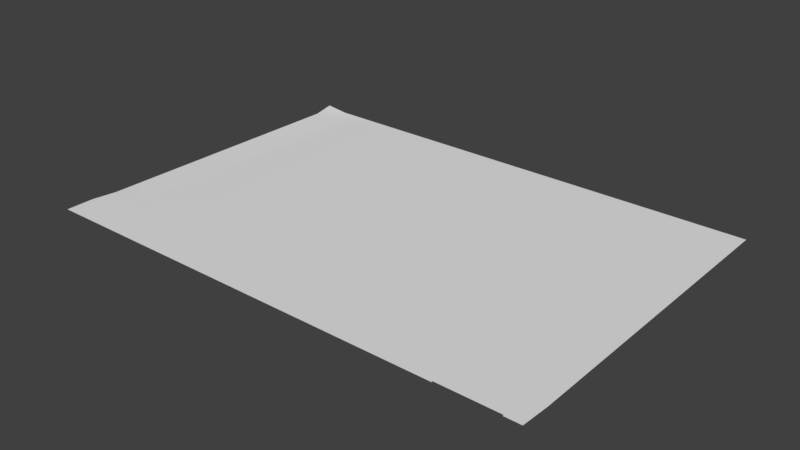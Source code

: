 # Source: gx-125.blend  (saved by Blender 2.79.0; exported with 4.5.12 LTS)
import bpy
from mathutils import Matrix  # noqa: F401  (used for matrix-valued properties, if any)

bpy.ops.wm.read_factory_settings(use_empty=True)
scene = bpy.context.scene
scene.name = 'Scene'

# ---- collections
col_collection_1 = bpy.data.collections.new('Collection 1'); scene.collection.children.link(col_collection_1)

# ---- world
world_world = bpy.data.worlds.new('World'); scene.world = world_world
world_world.color = (0.05088, 0.05088, 0.05088)
world_world.use_sun_shadow = False
world_world.sun_shadow_jitter_overblur = 0.0
world_world.cycles.sampling_method = 'MANUAL'

# ---- meshes
me_skatoysred_w_188 = bpy.data.meshes.new('skatoysred.w.188')
me_skatoysred_w_188.from_pydata([(116.6, -146.5, -0.7297), (114.3, -146.5, -0.7297), (122.1, -146.5, -0.7297), (124.8, -146.5, -0.7297), (131.9, -146.5, -0.7293), (129.6, -146.5, -0.7293), (119.3, -146.5, -0.7297), (127.3, -146.5, -0.7297), (137.7, -148.2, -0.7293), (137.6, -150.3, -0.7293), (131.0, -150.3, -0.7293), (131.9, -150.3, -0.7293), (136.4, -146.1, -0.7293), (137.7, -146.1, -0.7293), (136.4, -148.2, -0.7293), (136.4, -150.3, -0.7293), (131.9, -149.6, -0.7293), (137.7, -144.0, -0.7293), (128.6, -150.3, -0.7297), (120.2, -150.3, -0.7297), (123.1, -150.3, -0.7297), (117.4, -150.3, -0.7297), (125.9, -150.3, -0.7297), (117.5, -148.2, -0.7297), (120.4, -148.2, -0.7297), (123.4, -148.2, -0.7297), (126.2, -148.2, -0.7297), (128.7, -148.2, -0.7297), (131.2, -148.2, -0.7293), (131.9, -148.2, -0.7293), (134.2, -150.2, -0.7293), (131.9, -150.2, -0.7293), (136.4, -150.2, -0.7293), (134.2, -146.5, -0.7293), (131.9, -146.5, -0.7293), (136.4, -146.5, -0.7293), (134.2, -142.7, -0.7293), (114.5, -126.0, -0.7264), (119.7, -126.0, -0.7264), (116.9, -126.0, -0.7264), (131.9, -128.3, -0.7297), (131.9, -127.0, -0.7248), (131.9, -135.2, -0.7297), (131.9, -137.4, -0.7293), (131.9, -132.9, -0.7297), (125.3, -126.0, -0.7264), (122.6, -126.0, -0.7264), (131.9, -130.6, -0.7296), (127.3, -126.0, -0.7297), (129.3, -126.0, -0.7264), (131.9, -126.0, -0.7297), (131.9, -139.7, -0.7293), (136.4, -141.9, -0.7293), (137.7, -141.9, -0.7293), (136.4, -144.0, -0.7293), (133.6, -133.4, -0.7296), (133.6, -131.3, -0.7296), (135.8, -131.3, -0.7296), (133.6, -129.1, -0.7296), (133.6, -127.0, -0.7296), (135.8, -127.0, -0.7296), (137.7, -135.5, -0.7297), (137.7, -137.6, -0.7293), (133.6, -137.6, -0.7293), (133.6, -135.5, -0.7297), (135.8, -135.5, -0.7297), (135.8, -137.6, -0.7293), (136.4, -139.7, -0.7293), (135.8, -139.7, -0.7293), (137.7, -139.7, -0.7293), (137.7, -133.4, -0.7297), (135.8, -129.1, -0.7296), (137.7, -129.1, -0.7297), (137.7, -131.3, -0.7297), (135.8, -133.4, -0.7297), (133.6, -139.7, -0.7293), (135.8, -124.9, -0.7296), (137.7, -124.9, -0.7297), (137.7, -127.0, -0.7297), (128.7, -124.9, -0.7297), (126.2, -124.9, -0.7297), (120.4, -124.9, -0.7297), (117.5, -124.9, -0.7297), (131.9, -124.9, -0.7297), (133.6, -124.9, -0.7297), (131.9, -133.4, -0.7296), (123.4, -124.9, -0.7297), (131.2, -124.9, -0.7297), (134.2, -139.7, -0.7293), (131.9, -142.7, -0.7293), (136.4, -142.7, -0.7293), (100.6, -126.0, -1.007), (107.5, -126.0, -0.7348), (112.2, -126.0, -0.7264), (102.9, -126.0, -0.8996), (109.8, -126.0, -0.7265), (105.2, -126.0, -0.7692), (100.6, -124.5, -0.7297), (114.9, -124.9, -0.7297), (112.5, -124.9, -0.7297), (105.2, -124.9, -0.7297), (102.7, -124.9, -0.7297), (110.0, -124.9, -0.7297), (107.6, -124.9, -0.7297), (100.6, -124.9, -0.7972), (102.9, -146.5, -0.7297), (100.6, -146.5, -0.7297), (105.2, -146.5, -0.7297), (107.4, -146.5, -0.7297), (109.7, -146.5, -0.7297), (112.0, -146.5, -0.7297), (107.6, -150.3, -0.7297), (110.0, -150.3, -0.7297), (105.2, -150.3, -0.7297), (112.5, -150.3, -0.7297), (100.3, -150.3, -0.7297), (102.7, -150.3, -0.7297), (114.9, -150.3, -0.7297), (102.7, -148.2, -0.7297), (105.2, -148.2, -0.7297), (112.5, -148.2, -0.7297), (114.9, -148.2, -0.7297), (107.6, -148.2, -0.7297), (110.0, -148.2, -0.7297), (100.3, -148.2, -0.7297)], [], [(39, 0, 6), (14, 8, 13, 12), (15, 9, 8, 14), (11, 16, 10), (12, 13, 17, 54), (51, 43, 3), (19, 24, 23), (25, 24, 19), (23, 121, 117), (21, 19, 23), (20, 25, 19), (21, 23, 117), (20, 22, 26, 25), (18, 10, 28, 27), (22, 18, 27, 26), (16, 29, 28, 10), (26, 7, 3), (0, 121, 23), (2, 24, 25), (6, 23, 24), (3, 25, 26), (24, 2, 6), (27, 5, 7), (4, 28, 29), (121, 0, 1), (23, 6, 0), (7, 26, 27), (25, 3, 2), (5, 27, 28), (28, 4, 5), (34, 31, 30, 33), (33, 30, 32, 35), (89, 34, 33, 36), (36, 33, 35, 90), (110, 1, 93), (41, 50, 49), (5, 4, 51), (54, 17, 53, 52), (57, 56, 55), (60, 59, 58), (65, 64, 63), (66, 62, 61, 65), (68, 67, 66), (57, 73, 72, 71), (71, 58, 56), (74, 70, 73, 57), (65, 61, 70, 74), (74, 55, 64), (74, 57, 55), (71, 60, 58), (66, 65, 63), (57, 71, 56), (65, 74, 64), (66, 63, 75), (52, 53, 69, 67), (68, 66, 75), (60, 76, 59), (69, 62, 67), (67, 62, 66), (50, 84, 83), (63, 64, 43), (55, 56, 44), (64, 55, 42), (71, 72, 78, 60), (56, 58, 47), (60, 78, 77, 76), (44, 85, 55), (55, 85, 42), (58, 59, 40), (59, 84, 50), (59, 41, 40), (50, 41, 59), (64, 42, 43), (56, 47, 44), (58, 40, 47), (76, 84, 59), (75, 63, 51), (63, 43, 51), (80, 48, 79), (81, 46, 86), (98, 39, 82), (48, 80, 45), (49, 87, 79), (86, 45, 80), (49, 50, 87), (48, 49, 79), (45, 86, 46), (82, 38, 81), (46, 81, 38), (38, 82, 39), (39, 98, 37), (87, 50, 83), (51, 89, 36, 88), (88, 36, 90, 67), (95, 109, 110), (37, 93, 1), (48, 45, 47), (46, 2, 42), (93, 95, 110), (3, 7, 51), (6, 2, 38), (105, 107, 96), (47, 45, 44), (45, 46, 44), (7, 5, 51), (46, 38, 2), (40, 49, 47), (37, 1, 0), (41, 49, 40), (96, 108, 92), (105, 94, 106), (107, 108, 96), (38, 39, 6), (94, 91, 106), (96, 94, 105), (46, 42, 44), (49, 48, 47), (39, 37, 0), (95, 92, 109), (2, 3, 43), (101, 97, 104), (103, 95, 102), (100, 94, 96), (100, 92, 103), (102, 93, 99), (99, 37, 98), (101, 94, 100), (92, 100, 96), (93, 102, 95), (91, 94, 101), (95, 103, 92), (37, 99, 93), (91, 101, 104), (108, 109, 92), (2, 43, 42), (119, 118, 116), (121, 120, 114), (117, 121, 114), (123, 122, 111), (120, 123, 112), (118, 124, 115), (122, 119, 113), (113, 119, 116), (112, 123, 111), (114, 120, 112), (116, 118, 115), (111, 122, 113), (119, 108, 107), (1, 120, 121), (108, 119, 122), (105, 118, 119), (110, 123, 120), (109, 122, 123), (120, 1, 110), (119, 107, 105), (123, 110, 109), (122, 109, 108), (106, 124, 118), (118, 105, 106)])
me_skatoysred_w_188.polygons.foreach_set('use_smooth', [True] * 159)
_uv = me_skatoysred_w_188.uv_layers.new(name='UVMap')
_uv.uv.foreach_set('vector', [0.04058, 0.5187, 0.04058, 0.5124, 0.04058, 0.5124, 0.3336, 0.5206, 0.01958, 0.5206, 0.01958, 0.9876, 0.3323, 0.9876, 0.3037, 0.5206, 0.01958, 0.5206, 0.01958, 0.9876, 0.3336, 0.9876, 0.3143, 0.5206, 0.3264, 0.6809, 0.4866, 0.5206, 0.3323, 0.5206, 0.01958, 0.5206, 0.01958, 0.9876, 0.331, 0.9876, 0.05345, 0.5228, 0.05345, 0.5228, 0.04058, 0.5124, 0.01958, 0.5206, 0.01958, 0.9876, 0.4866, 0.9876, 0.01958, 0.9876, 0.4866, 0.9876, 0.4866, 0.5206, 0.01958, 0.9876, 0.4866, 0.9876, 0.4866, 0.5206, 0.4866, 0.5206, 0.01958, 0.5206, 0.4866, 0.9876, 0.01958, 0.5206, 0.01958, 0.9876, 0.4866, 0.5206, 0.01958, 0.5206, 0.01958, 0.9876, 0.4866, 0.5206, 0.4866, 0.5206, 0.01958, 0.5206, 0.01958, 0.9876, 0.4866, 0.9876, 0.4866, 0.5206, 0.01958, 0.5206, 0.01958, 0.9876, 0.4866, 0.9876, 0.4866, 0.5206, 0.01958, 0.5206, 0.01958, 0.9876, 0.4866, 0.9876, 0.3264, 0.6809, 0.3494, 0.9876, 0.4866, 0.9876, 0.4866, 0.5206, 0.01958, 0.5206, 0.01958, 0.8883, 0.2606, 0.8883, 0.1702, 0.8883, 0.4866, 0.5206, 0.01958, 0.5206, 0.2305, 0.8883, 0.4866, 0.5206, 0.01958, 0.5206, 0.2004, 0.8883, 0.4866, 0.5206, 0.01958, 0.5206, 0.2606, 0.8883, 0.4866, 0.5206, 0.01958, 0.5206, 0.4866, 0.5206, 0.2305, 0.8883, 0.4866, 0.8883, 0.01958, 0.5206, 0.01958, 0.8883, 0.2907, 0.8883, 0.351, 0.8883, 0.4866, 0.5206, 0.3494, 0.5206, 0.4866, 0.5206, 0.1702, 0.8883, 0.4866, 0.8883, 0.4866, 0.5206, 0.2004, 0.8883, 0.4866, 0.8883, 0.2907, 0.8883, 0.4866, 0.5206, 0.01958, 0.5206, 0.4866, 0.5206, 0.2606, 0.8883, 0.4866, 0.8883, 0.3209, 0.8883, 0.4866, 0.5206, 0.01958, 0.5206, 0.01958, 0.5206, 0.01958, 0.8883, 0.3209, 0.8883, 0.153, 0.8934, 0.153, 0.5886, 0.4689, 0.5886, 0.4689, 0.8934, 0.153, 0.8934, 0.153, 0.5886, 0.4689, 0.5886, 0.4689, 0.8934, 0.153, 0.8934, 0.153, 0.5886, 0.4689, 0.5886, 0.4689, 0.8934, 0.153, 0.8934, 0.153, 0.5886, 0.4689, 0.5886, 0.4689, 0.8934, 0.04058, 0.5124, 0.04058, 0.5124, 0.04058, 0.5187, 0.2998, 0.5228, 0.04058, 0.5187, 0.04058, 0.5187, 0.04058, 0.5124, 0.05345, 0.4605, 0.05345, 0.5228, 0.331, 0.5206, 0.01958, 0.5206, 0.01958, 0.9876, 0.3297, 0.9876, 0.01958, 0.9876, 0.4866, 0.9876, 0.4866, 0.5206, 0.01958, 0.9876, 0.4866, 0.9876, 0.4866, 0.5206, 0.01958, 0.9876, 0.4866, 0.9876, 0.4866, 0.5206, 0.4866, 0.5206, 0.01958, 0.5206, 0.01958, 0.9876, 0.4866, 0.9876, 0.4866, 0.5206, 0.3284, 0.5206, 0.4866, 0.9876, 0.4866, 0.5206, 0.01958, 0.5206, 0.01958, 0.9876, 0.4866, 0.9876, 0.01958, 0.9876, 0.4866, 0.9876, 0.4866, 0.5206, 0.4866, 0.5206, 0.01958, 0.5206, 0.01958, 0.9876, 0.4866, 0.9876, 0.4866, 0.5206, 0.01958, 0.5206, 0.01958, 0.9876, 0.4866, 0.9876, 0.01958, 0.9876, 0.4866, 0.9876, 0.4866, 0.5206, 0.01958, 0.5206, 0.01958, 0.9876, 0.4866, 0.5206, 0.01958, 0.5206, 0.01958, 0.9876, 0.4866, 0.5206, 0.01958, 0.5206, 0.01958, 0.9876, 0.4866, 0.5206, 0.01958, 0.5206, 0.01958, 0.9876, 0.4866, 0.5206, 0.01958, 0.5206, 0.01958, 0.9876, 0.4866, 0.5206, 0.01958, 0.9876, 0.4866, 0.9876, 0.4866, 0.5206, 0.3297, 0.5206, 0.01958, 0.5206, 0.01958, 0.9876, 0.3284, 0.9876, 0.01958, 0.5206, 0.01958, 0.9876, 0.4866, 0.5206, 0.01958, 0.5206, 0.01958, 0.9876, 0.4866, 0.5206, 0.01958, 0.5206, 0.01958, 0.9876, 0.3284, 0.5206, 0.3284, 0.5206, 0.01958, 0.9876, 0.4866, 0.9876, 0.351, 0.7368, 0.01958, 0.9876, 0.3484, 0.9876, 0.01958, 0.5206, 0.01958, 0.9876, 0.351, 0.5615, 0.01958, 0.5206, 0.01958, 0.9876, 0.351, 0.6316, 0.01958, 0.5206, 0.01958, 0.9876, 0.351, 0.5965, 0.4866, 0.5206, 0.01958, 0.5206, 0.01958, 0.9876, 0.4866, 0.9876, 0.01958, 0.5206, 0.01958, 0.9876, 0.351, 0.6667, 0.4866, 0.5206, 0.01958, 0.5206, 0.01958, 0.9876, 0.4866, 0.9876, 0.351, 0.6316, 0.351, 0.5206, 0.01958, 0.5206, 0.01958, 0.9876, 0.351, 0.9876, 0.351, 0.5965, 0.01958, 0.5206, 0.01958, 0.9876, 0.351, 0.7017, 0.01958, 0.5206, 0.01958, 0.9876, 0.351, 0.7368, 0.01958, 0.9876, 0.351, 0.9876, 0.351, 0.7017, 0.351, 0.7368, 0.351, 0.5206, 0.01958, 0.5206, 0.01958, 0.9876, 0.351, 0.9876, 0.351, 0.5615, 0.01958, 0.9876, 0.351, 0.9876, 0.351, 0.6316, 0.01958, 0.9876, 0.351, 0.9876, 0.351, 0.6667, 0.01958, 0.9876, 0.4866, 0.9876, 0.4866, 0.5206, 0.01958, 0.5206, 0.01958, 0.9876, 0.351, 0.5264, 0.01958, 0.9876, 0.351, 0.9876, 0.351, 0.5264, 0.4866, 0.9876, 0.2907, 0.7368, 0.01958, 0.9876, 0.4866, 0.9876, 0.2305, 0.7368, 0.01958, 0.9876, 0.4866, 0.9876, 0.1702, 0.7368, 0.01958, 0.9876, 0.2907, 0.7368, 0.4866, 0.9876, 0.4866, 0.7368, 0.3209, 0.7368, 0.01958, 0.9876, 0.4866, 0.9876, 0.4866, 0.9876, 0.2606, 0.7368, 0.01958, 0.9876, 0.3209, 0.7368, 0.01958, 0.7368, 0.01958, 0.9876, 0.2907, 0.7368, 0.01958, 0.7368, 0.01958, 0.9876, 0.2606, 0.7368, 0.4866, 0.9876, 0.4866, 0.7368, 0.4866, 0.9876, 0.2004, 0.7368, 0.01958, 0.9876, 0.2305, 0.7368, 0.4866, 0.9876, 0.4866, 0.7368, 0.2004, 0.7368, 0.4866, 0.9876, 0.4866, 0.7368, 0.1702, 0.7368, 0.4866, 0.9876, 0.4866, 0.7368, 0.4866, 0.9876, 0.351, 0.7368, 0.3484, 0.9876, 0.09896, 0.8193, 0.09896, 0.598, 0.4148, 0.598, 0.4148, 0.8191, 0.09896, 0.8191, 0.09896, 0.598, 0.4148, 0.598, 0.4148, 0.8189, 0.04058, 0.5187, 0.04058, 0.5124, 0.04058, 0.5124, 0.04058, 0.5187, 0.04058, 0.5187, 0.04058, 0.5124, 0.04058, 0.5187, 0.04058, 0.5187, 0.05345, 0.5228, 0.04058, 0.5187, 0.04058, 0.5124, 0.05345, 0.5228, 0.04058, 0.5187, 0.04058, 0.5187, 0.04058, 0.5124, 0.04058, 0.5124, 0.04058, 0.5124, 0.05345, 0.5228, 0.04058, 0.5124, 0.04058, 0.5124, 0.04058, 0.5187, 0.04058, 0.5124, 0.04058, 0.5124, 0.04058, 0.5187, 0.05345, 0.5228, 0.04058, 0.5187, 0.05345, 0.5228, 0.04058, 0.5187, 0.04058, 0.5187, 0.05345, 0.5228, 0.04058, 0.5124, 0.04058, 0.5124, 0.05345, 0.5228, 0.04058, 0.5187, 0.04058, 0.5187, 0.04058, 0.5124, 0.05345, 0.5228, 0.04058, 0.5187, 0.05345, 0.5228, 0.04058, 0.5187, 0.04058, 0.5124, 0.04058, 0.5124, 0.2998, 0.5228, 0.04058, 0.5187, 0.05345, 0.5228, 0.04058, 0.5187, 0.04058, 0.5124, 0.04058, 0.5187, 0.04058, 0.5124, 0.04058, 0.5187, 0.04058, 0.5124, 0.04058, 0.5124, 0.04058, 0.5124, 0.04058, 0.5187, 0.04058, 0.5187, 0.04058, 0.5187, 0.04058, 0.5124, 0.04058, 0.5187, 0.4901, 0.5187, 0.04058, 0.5124, 0.04058, 0.5187, 0.04058, 0.5187, 0.04058, 0.5124, 0.04058, 0.5187, 0.05345, 0.5228, 0.05345, 0.5228, 0.04058, 0.5187, 0.04058, 0.5187, 0.05345, 0.5228, 0.04058, 0.5187, 0.04058, 0.5187, 0.04058, 0.5124, 0.04058, 0.5187, 0.04058, 0.5187, 0.04058, 0.5124, 0.04058, 0.5124, 0.04058, 0.5124, 0.05345, 0.5228, 0.01958, 0.9876, 0.4774, 0.9876, 0.465, 0.9265, 0.4866, 0.9876, 0.07986, 0.7368, 0.01958, 0.9876, 0.01958, 0.9876, 0.4565, 0.7368, 0.01958, 0.7368, 0.4866, 0.9876, 0.04973, 0.7368, 0.01958, 0.9876, 0.4866, 0.9876, 0.11, 0.7368, 0.01958, 0.9876, 0.4866, 0.9876, 0.1401, 0.7368, 0.01958, 0.9876, 0.4866, 0.9876, 0.4565, 0.7368, 0.01958, 0.9876, 0.04973, 0.7368, 0.4866, 0.9876, 0.4866, 0.7368, 0.11, 0.7368, 0.4866, 0.9876, 0.4866, 0.7368, 0.4264, 0.7368, 0.01958, 0.7368, 0.01958, 0.9876, 0.07986, 0.7368, 0.4866, 0.9876, 0.4866, 0.7368, 0.1401, 0.7368, 0.4866, 0.9876, 0.4866, 0.7368, 0.4264, 0.7368, 0.01958, 0.9876, 0.465, 0.9265, 0.04058, 0.5124, 0.04058, 0.5124, 0.04058, 0.5187, 0.04058, 0.5124, 0.05345, 0.5228, 0.05345, 0.5228, 0.01958, 0.9876, 0.4866, 0.9876, 0.4866, 0.5206, 0.01958, 0.9876, 0.4866, 0.9876, 0.4866, 0.5206, 0.01958, 0.5206, 0.01958, 0.9876, 0.4866, 0.5206, 0.01958, 0.9876, 0.4866, 0.9876, 0.4866, 0.5206, 0.01958, 0.9876, 0.4866, 0.9876, 0.4866, 0.5206, 0.01958, 0.9876, 0.4866, 0.9876, 0.4866, 0.5206, 0.01958, 0.9876, 0.4866, 0.9876, 0.4866, 0.5206, 0.01958, 0.5206, 0.01958, 0.9876, 0.4866, 0.5206, 0.01958, 0.5206, 0.01958, 0.9876, 0.4866, 0.5206, 0.01958, 0.5206, 0.01958, 0.9876, 0.4866, 0.5206, 0.01958, 0.5206, 0.01958, 0.9876, 0.4866, 0.5206, 0.01958, 0.5206, 0.01958, 0.9876, 0.4866, 0.5206, 0.4866, 0.5206, 0.04973, 0.8883, 0.4866, 0.8883, 0.1401, 0.8883, 0.4866, 0.5206, 0.01958, 0.5206, 0.04973, 0.8883, 0.4866, 0.5206, 0.01958, 0.5206, 0.4565, 0.8883, 0.4866, 0.5206, 0.01958, 0.5206, 0.11, 0.8883, 0.4866, 0.5206, 0.01958, 0.5206, 0.07986, 0.8883, 0.4866, 0.5206, 0.01958, 0.5206, 0.4866, 0.5206, 0.1401, 0.8883, 0.4866, 0.8883, 0.01958, 0.5206, 0.01961, 0.8883, 0.4565, 0.8883, 0.4866, 0.5206, 0.11, 0.8883, 0.4866, 0.8883, 0.4866, 0.5206, 0.07986, 0.8883, 0.4866, 0.8883, 0.4264, 0.8883, 0.4866, 0.5206, 0.01958, 0.5206, 0.01958, 0.5206, 0.01958, 0.8883, 0.4264, 0.8883])
_ca = me_skatoysred_w_188.color_attributes.new('Col', 'BYTE_COLOR', 'CORNER')
_ca.data.foreach_set('color', [0.314, 0.314, 0.314, 1.0, 0.2705, 0.2705, 0.2705, 1.0, 0.3372, 0.3372, 0.3372, 1.0, 0.2423, 0.2423, 0.2423, 1.0, 0.3231, 0.7454, 0.3325, 1.0, 0.2016, 0.4621, 0.1981, 1.0, 0.3515, 0.7991, 0.3613, 1.0, 0.2423, 0.2423, 0.2423, 1.0, 0.1413, 0.3419, 0.1384, 1.0, 0.3231, 0.7454, 0.3325, 1.0, 0.2423, 0.2423, 0.2423, 1.0, 0.2423, 0.2423, 0.2423, 1.0, 0.2423, 0.2423, 0.2423, 1.0, 0.2789, 0.3813, 0.2789, 1.0, 0.3515, 0.7991, 0.3613, 1.0, 0.2016, 0.4621, 0.1981, 1.0, 0.2462, 0.5711, 0.2502, 1.0, 0.3515, 0.7991, 0.3613, 1.0, 0.314, 0.314, 0.314, 1.0, 0.3419, 0.3419, 0.3419, 1.0, 0.2705, 0.2705, 0.2705, 1.0, 0.3515, 0.7991, 0.3613, 1.0, 0.3515, 0.7991, 0.3613, 1.0, 0.3515, 0.7991, 0.3613, 1.0, 0.3515, 0.7991, 0.3613, 1.0, 0.3515, 0.7991, 0.3613, 1.0, 0.3515, 0.7991, 0.3613, 1.0, 0.3515, 0.7991, 0.3613, 1.0, 0.3515, 0.7991, 0.3613, 1.0, 0.3515, 0.7991, 0.3613, 1.0, 0.3515, 0.7991, 0.3613, 1.0, 0.3515, 0.7991, 0.3613, 1.0, 0.3515, 0.7991, 0.3613, 1.0, 0.3515, 0.7991, 0.3613, 1.0, 0.3515, 0.7991, 0.3613, 1.0, 0.3515, 0.7991, 0.3613, 1.0, 0.3515, 0.7991, 0.3613, 1.0, 0.3515, 0.7991, 0.3613, 1.0, 0.3515, 0.7991, 0.3613, 1.0, 0.3515, 0.7991, 0.3613, 1.0, 0.3515, 0.7991, 0.3613, 1.0, 0.3515, 0.7991, 0.3613, 1.0, 0.3515, 0.7991, 0.3613, 1.0, 0.3515, 0.7991, 0.3613, 1.0, 0.2789, 0.3813, 0.2789, 1.0, 0.3515, 0.7991, 0.3613, 1.0, 0.3515, 0.7991, 0.3613, 1.0, 0.3515, 0.7991, 0.3613, 1.0, 0.3515, 0.7991, 0.3613, 1.0, 0.3515, 0.7991, 0.3613, 1.0, 0.3515, 0.7991, 0.3613, 1.0, 0.2423, 0.2423, 0.2423, 1.0, 0.3515, 0.7913, 0.3613, 1.0, 0.3515, 0.7991, 0.3613, 1.0, 0.2789, 0.3813, 0.2789, 1.0, 0.4452, 0.9473, 0.4564, 1.0, 0.2195, 0.4397, 0.3372, 1.0, 0.227, 0.4452, 0.3419, 1.0, 0.3515, 0.5647, 0.4564, 1.0, 0.4452, 0.9473, 0.4564, 1.0, 0.4452, 0.9473, 0.4564, 1.0, 0.2346, 0.4452, 0.3467, 1.0, 0.4452, 0.9473, 0.4564, 1.0, 0.4452, 0.9473, 0.4564, 1.0, 0.3185, 0.521, 0.4233, 1.0, 0.4452, 0.9473, 0.4564, 1.0, 0.4452, 0.9473, 0.4564, 1.0, 0.227, 0.4452, 0.3419, 1.0, 0.4452, 0.9473, 0.4564, 1.0, 0.4452, 0.9473, 0.4564, 1.0, 0.4452, 0.9473, 0.4564, 1.0, 0.2346, 0.4452, 0.3467, 1.0, 0.3185, 0.521, 0.4233, 1.0, 0.4452, 0.9301, 0.4564, 1.0, 0.2961, 0.4969, 0.4072, 1.0, 0.2195, 0.4397, 0.3372, 1.0, 0.9473, 0.9473, 0.9473, 1.0, 0.4452, 0.9473, 0.4564, 1.0, 0.4452, 0.9473, 0.4564, 1.0, 0.4452, 0.9473, 0.4564, 1.0, 0.3515, 0.5647, 0.4564, 1.0, 0.6584, 0.7605, 0.7157, 1.0, 0.4452, 0.9473, 0.4564, 1.0, 0.3185, 0.521, 0.4233, 1.0, 0.3515, 0.5647, 0.4564, 1.0, 0.2195, 0.4397, 0.3372, 1.0, 0.4452, 0.9473, 0.4564, 1.0, 0.4452, 0.9301, 0.4564, 1.0, 0.4452, 0.9473, 0.4564, 1.0, 0.227, 0.4452, 0.3419, 1.0, 0.2346, 0.4452, 0.3467, 1.0, 0.2961, 0.4969, 0.4072, 1.0, 0.4452, 0.9301, 0.4564, 1.0, 0.4452, 0.9473, 0.4564, 1.0, 0.4452, 0.9473, 0.4564, 1.0, 0.9473, 0.9473, 0.9473, 1.0, 0.2961, 0.4969, 0.4072, 1.0, 0.15, 0.2462, 0.2016, 1.0, 0.2195, 0.2195, 0.2195, 1.0, 0.2747, 0.2747, 0.2747, 1.0, 0.07819, 0.07819, 0.07819, 1.0, 0.07819, 0.07819, 0.07819, 1.0, 0.2747, 0.2747, 0.2747, 1.0, 0.07819, 0.07819, 0.07819, 1.0, 0.117, 0.117, 0.117, 1.0, 0.1946, 0.2086, 0.1946, 1.0, 0.15, 0.2462, 0.2016, 1.0, 0.07819, 0.07819, 0.07819, 1.0, 0.5711, 0.5711, 0.5711, 1.0, 0.5711, 0.5711, 0.5711, 1.0, 0.07819, 0.07819, 0.07819, 1.0, 0.117, 0.117, 0.117, 1.0, 0.2346, 0.2346, 0.2346, 1.0, 0.305, 0.305, 0.305, 1.0, 0.3467, 0.3467, 0.3467, 1.0, 0.3325, 0.3325, 0.3325, 1.0, 0.2831, 0.2831, 0.2831, 1.0, 0.3467, 0.3467, 0.3467, 1.0, 0.3185, 0.3185, 0.3185, 1.0, 0.3372, 0.3372, 0.3372, 1.0, 0.3613, 0.3613, 0.3613, 1.0, 0.314, 0.314, 0.314, 1.0, 0.3515, 0.7991, 0.3613, 1.0, 0.2462, 0.5711, 0.2502, 1.0, 0.1301, 0.3763, 0.1714, 1.0, 0.3467, 0.7913, 0.3613, 1.0, 0.3515, 0.7991, 0.3613, 1.0, 0.3515, 0.7991, 0.3613, 1.0, 0.7991, 0.7991, 0.7991, 1.0, 0.3515, 0.7991, 0.3613, 1.0, 0.3515, 0.7991, 0.3613, 1.0, 0.3515, 0.7991, 0.3613, 1.0, 0.3419, 0.7835, 0.3564, 1.0, 0.7379, 0.7991, 0.7379, 1.0, 0.3916, 0.7991, 0.402, 1.0, 0.3515, 0.7991, 0.3613, 1.0, 0.2582, 0.6308, 0.2831, 1.0, 0.1119, 0.3372, 0.1529, 1.0, 0.3419, 0.7835, 0.3564, 1.0, 0.3515, 0.7991, 0.3613, 1.0, 0.3515, 0.7913, 0.3613, 1.0, 0.3515, 0.7991, 0.3613, 1.0, 0.3515, 0.7991, 0.3613, 1.0, 0.2016, 0.521, 0.2346, 1.0, 0.3515, 0.7991, 0.3613, 1.0, 0.3515, 0.7991, 0.3613, 1.0, 0.3515, 0.7991, 0.3613, 1.0, 0.3515, 0.7991, 0.3613, 1.0, 0.3515, 0.7991, 0.3613, 1.0, 0.2384, 0.6038, 0.2747, 1.0, 0.1119, 0.3372, 0.1529, 1.0, 0.2016, 0.521, 0.2346, 1.0, 0.3515, 0.7991, 0.3613, 1.0, 0.3419, 0.7835, 0.3564, 1.0, 0.1119, 0.3372, 0.1529, 1.0, 0.1119, 0.3372, 0.1529, 1.0, 0.2384, 0.6038, 0.2747, 1.0, 0.2384, 0.6038, 0.2747, 1.0, 0.7991, 0.7991, 0.7991, 1.0, 0.7379, 0.7991, 0.7379, 1.0, 0.2384, 0.6038, 0.2747, 1.0, 0.3515, 0.7991, 0.3613, 1.0, 0.7991, 0.7991, 0.7991, 1.0, 0.3515, 0.7991, 0.3613, 1.0, 0.3515, 0.7991, 0.3613, 1.0, 0.3515, 0.7991, 0.3613, 1.0, 0.3515, 0.7991, 0.3613, 1.0, 0.3419, 0.7835, 0.3564, 1.0, 0.3916, 0.7991, 0.402, 1.0, 0.3515, 0.7991, 0.3613, 1.0, 0.3515, 0.7991, 0.3613, 1.0, 0.3515, 0.7991, 0.3613, 1.0, 0.3419, 0.7835, 0.3564, 1.0, 0.2384, 0.6038, 0.2747, 1.0, 0.7379, 0.7991, 0.7379, 1.0, 0.3515, 0.7991, 0.3613, 1.0, 0.3916, 0.7991, 0.402, 1.0, 0.5583, 0.7991, 0.5647, 1.0, 0.3467, 0.7913, 0.3613, 1.0, 0.1301, 0.3763, 0.1714, 1.0, 0.162, 0.4452, 0.2016, 1.0, 0.3515, 0.7913, 0.3613, 1.0, 0.3515, 0.7991, 0.3613, 1.0, 0.3515, 0.7991, 0.3613, 1.0, 0.5583, 0.7991, 0.5647, 1.0, 0.3515, 0.7991, 0.3613, 1.0, 0.3515, 0.7991, 0.3613, 1.0, 0.3515, 0.7991, 0.3613, 1.0, 0.162, 0.4452, 0.2016, 1.0, 0.2582, 0.6308, 0.2831, 1.0, 0.3515, 0.7913, 0.3613, 1.0, 0.3515, 0.7913, 0.3613, 1.0, 0.2582, 0.6308, 0.2831, 1.0, 0.3515, 0.7991, 0.3613, 1.0, 0.1878, 0.3712, 0.2831, 1.0, 0.3515, 0.7991, 0.3613, 1.0, 0.3515, 0.7991, 0.3613, 1.0, 0.3916, 0.7991, 0.402, 1.0, 0.7379, 0.7991, 0.7379, 1.0, 0.2159, 0.3916, 0.3095, 1.0, 0.7991, 0.7991, 0.7991, 1.0, 0.3515, 0.7991, 0.3613, 1.0, 0.2705, 0.4397, 0.3663, 1.0, 0.7379, 0.7991, 0.7379, 1.0, 0.7991, 0.7991, 0.7991, 1.0, 0.1683, 0.3515, 0.2623, 1.0, 0.3515, 0.7991, 0.3613, 1.0, 0.3515, 0.7991, 0.3613, 1.0, 0.3515, 0.7991, 0.3613, 1.0, 0.3515, 0.7991, 0.3613, 1.0, 0.3515, 0.7991, 0.3613, 1.0, 0.3515, 0.7991, 0.3613, 1.0, 0.2542, 0.4233, 0.3467, 1.0, 0.3515, 0.7991, 0.3613, 1.0, 0.3515, 0.7991, 0.3613, 1.0, 0.3515, 0.7991, 0.3613, 1.0, 0.3515, 0.7991, 0.3613, 1.0, 0.2705, 0.4397, 0.3663, 1.0, 0.2664, 0.4452, 0.3613, 1.0, 0.7991, 0.7991, 0.7991, 1.0, 0.7991, 0.7991, 0.7991, 1.0, 0.2664, 0.4452, 0.3613, 1.0, 0.1683, 0.3515, 0.2623, 1.0, 0.3515, 0.7991, 0.3613, 1.0, 0.3515, 0.7991, 0.3613, 1.0, 0.159, 0.3419, 0.2582, 1.0, 0.3515, 0.7991, 0.3613, 1.0, 0.3515, 0.7991, 0.3613, 1.0, 0.1878, 0.3712, 0.2831, 1.0, 0.3515, 0.7991, 0.3613, 1.0, 0.159, 0.3419, 0.2582, 1.0, 0.159, 0.3419, 0.2582, 1.0, 0.1878, 0.3712, 0.2831, 1.0, 0.159, 0.3419, 0.2582, 1.0, 0.3515, 0.7991, 0.3613, 1.0, 0.7379, 0.7991, 0.7379, 1.0, 0.1683, 0.3515, 0.2623, 1.0, 0.2159, 0.3916, 0.3095, 1.0, 0.3515, 0.7991, 0.3613, 1.0, 0.2542, 0.4233, 0.3467, 1.0, 0.2705, 0.4397, 0.3663, 1.0, 0.3515, 0.7991, 0.3613, 1.0, 0.159, 0.3419, 0.2582, 1.0, 0.2542, 0.4233, 0.3467, 1.0, 0.3515, 0.7991, 0.3613, 1.0, 0.3515, 0.7991, 0.3613, 1.0, 0.3515, 0.7991, 0.3613, 1.0, 0.5583, 0.7991, 0.5647, 1.0, 0.3916, 0.7991, 0.402, 1.0, 0.2232, 0.402, 0.3185, 1.0, 0.3916, 0.7991, 0.402, 1.0, 0.2159, 0.3916, 0.3095, 1.0, 0.2232, 0.402, 0.3185, 1.0, 0.4452, 0.9473, 0.4564, 1.0, 0.2232, 0.4397, 0.3419, 1.0, 0.4452, 0.9473, 0.4564, 1.0, 0.4452, 0.9473, 0.4564, 1.0, 0.2195, 0.4342, 0.3325, 1.0, 0.4452, 0.9473, 0.4564, 1.0, 0.3763, 0.7454, 0.4397, 1.0, 0.2195, 0.4342, 0.3372, 1.0, 0.4452, 0.9301, 0.4564, 1.0, 0.2232, 0.4397, 0.3419, 1.0, 0.4452, 0.9473, 0.4564, 1.0, 0.2346, 0.4452, 0.3419, 1.0, 0.2423, 0.4508, 0.3564, 1.0, 0.4452, 0.9473, 0.4564, 1.0, 0.4452, 0.9473, 0.4564, 1.0, 0.4452, 0.9473, 0.4564, 1.0, 0.2346, 0.4452, 0.3419, 1.0, 0.4452, 0.9473, 0.4564, 1.0, 0.2423, 0.4508, 0.3564, 1.0, 0.3005, 0.5149, 0.4072, 1.0, 0.4452, 0.9473, 0.4564, 1.0, 0.2232, 0.4397, 0.3419, 1.0, 0.2423, 0.4508, 0.3564, 1.0, 0.4452, 0.9473, 0.4564, 1.0, 0.2346, 0.4452, 0.3419, 1.0, 0.4452, 0.9473, 0.4564, 1.0, 0.2195, 0.4342, 0.3325, 1.0, 0.4452, 0.9301, 0.4564, 1.0, 0.2195, 0.4342, 0.3325, 1.0, 0.4452, 0.9473, 0.4564, 1.0, 0.2195, 0.4342, 0.3325, 1.0, 0.4452, 0.9473, 0.4564, 1.0, 0.2195, 0.4342, 0.3325, 1.0, 0.2195, 0.4342, 0.3325, 1.0, 0.4452, 0.9301, 0.4564, 1.0, 0.2195, 0.4342, 0.3372, 1.0, 0.2195, 0.4342, 0.3372, 1.0, 0.3763, 0.7454, 0.4397, 1.0, 0.2159, 0.4342, 0.3325, 1.0, 0.4452, 0.9473, 0.4564, 1.0, 0.3005, 0.5149, 0.4072, 1.0, 0.4452, 0.9473, 0.4564, 1.0, 0.1221, 0.2542, 0.1912, 1.0, 0.1946, 0.2086, 0.1946, 1.0, 0.5711, 0.5711, 0.5711, 1.0, 0.5711, 0.5711, 0.5711, 1.0, 0.5711, 0.5711, 0.5711, 1.0, 0.5711, 0.5711, 0.5711, 1.0, 0.2346, 0.2346, 0.2346, 1.0, 0.2346, 0.2346, 0.2346, 1.0, 0.314, 0.314, 0.314, 1.0, 0.3663, 0.3663, 0.3663, 1.0, 0.305, 0.305, 0.305, 1.0, 0.3005, 0.3005, 0.3005, 1.0, 0.3325, 0.3325, 0.3325, 1.0, 0.3467, 0.3467, 0.3467, 1.0, 0.3005, 0.3005, 0.3005, 1.0, 0.2961, 0.2961, 0.2961, 1.0, 0.3564, 0.3564, 0.3564, 1.0, 0.3613, 0.3613, 0.3613, 1.0, 0.3564, 0.3564, 0.3564, 1.0, 0.2831, 0.2831, 0.2831, 1.0, 0.3325, 0.3325, 0.3325, 1.0, 0.314, 0.314, 0.314, 1.0, 0.305, 0.305, 0.305, 1.0, 0.2705, 0.2705, 0.2705, 1.0, 0.2831, 0.2831, 0.2831, 1.0, 0.314, 0.314, 0.314, 1.0, 0.3372, 0.3372, 0.3372, 1.0, 0.3564, 0.3564, 0.3564, 1.0, 0.3005, 0.3005, 0.3005, 1.0, 0.3467, 0.3467, 0.3467, 1.0, 0.2831, 0.2831, 0.2831, 1.0, 0.2961, 0.2961, 0.2961, 1.0, 0.3564, 0.3564, 0.3564, 1.0, 0.2961, 0.2961, 0.2961, 1.0, 0.3185, 0.3185, 0.3185, 1.0, 0.2961, 0.2961, 0.2961, 1.0, 0.3613, 0.3613, 0.3613, 1.0, 0.3185, 0.3185, 0.3185, 1.0, 0.2831, 0.2831, 0.2831, 1.0, 0.3372, 0.3372, 0.3372, 1.0, 0.314, 0.314, 0.314, 1.0, 0.3613, 0.3613, 0.3613, 1.0, 0.3005, 0.3005, 0.3005, 1.0, 0.3564, 0.3564, 0.3564, 1.0, 0.3095, 0.3095, 0.3095, 1.0, 0.3185, 0.3185, 0.3185, 1.0, 0.3564, 0.3564, 0.3564, 1.0, 0.3005, 0.3005, 0.3005, 1.0, 0.3467, 0.3467, 0.3467, 1.0, 0.2705, 0.2705, 0.2705, 1.0, 0.2831, 0.2831, 0.2831, 1.0, 0.3185, 0.3185, 0.3185, 1.0, 0.3095, 0.3095, 0.3095, 1.0, 0.2961, 0.2961, 0.2961, 1.0, 0.2918, 0.2918, 0.2918, 1.0, 0.2918, 0.2918, 0.2918, 1.0, 0.3467, 0.3467, 0.3467, 1.0, 0.3325, 0.3325, 0.3325, 1.0, 0.3515, 0.3515, 0.3515, 1.0, 0.2831, 0.2831, 0.2831, 1.0, 0.2918, 0.2918, 0.2918, 1.0, 0.2961, 0.2961, 0.2961, 1.0, 0.3005, 0.3005, 0.3005, 1.0, 0.314, 0.314, 0.314, 1.0, 0.3372, 0.3372, 0.3372, 1.0, 0.3325, 0.3325, 0.3325, 1.0, 0.3005, 0.3005, 0.3005, 1.0, 0.3515, 0.3515, 0.3515, 1.0, 0.2961, 0.2961, 0.2961, 1.0, 0.3325, 0.3325, 0.3325, 1.0, 0.3467, 0.3467, 0.3467, 1.0, 0.3613, 0.3613, 0.3613, 1.0, 0.2831, 0.2831, 0.2831, 1.0, 0.3185, 0.3185, 0.3185, 1.0, 0.3185, 0.3185, 0.3185, 1.0, 0.3005, 0.3005, 0.3005, 1.0, 0.3564, 0.3564, 0.3564, 1.0, 0.314, 0.314, 0.314, 1.0, 0.3005, 0.3005, 0.3005, 1.0, 0.2705, 0.2705, 0.2705, 1.0, 0.314, 0.314, 0.314, 1.0, 0.2918, 0.2918, 0.2918, 1.0, 0.3663, 0.3663, 0.3663, 1.0, 0.3564, 0.3564, 0.3564, 1.0, 0.2705, 0.2705, 0.2705, 1.0, 0.3419, 0.3419, 0.3419, 1.0, 0.3515, 0.7991, 0.3613, 1.0, 0.3813, 0.7991, 0.402, 1.0, 0.4342, 0.7991, 0.4452, 1.0, 0.4452, 0.9473, 0.4564, 1.0, 0.2582, 0.4735, 0.3763, 1.0, 0.3968, 0.8388, 0.4397, 1.0, 0.4452, 0.9473, 0.4564, 1.0, 0.2502, 0.4678, 0.3712, 1.0, 0.2159, 0.4342, 0.3325, 1.0, 0.4452, 0.9473, 0.4564, 1.0, 0.2346, 0.4452, 0.3515, 1.0, 0.4452, 0.9473, 0.4564, 1.0, 0.3968, 0.8388, 0.4397, 1.0, 0.2664, 0.4793, 0.3813, 1.0, 0.3763, 0.7913, 0.4233, 1.0, 0.3763, 0.7913, 0.4233, 1.0, 0.2159, 0.4342, 0.3325, 1.0, 0.3763, 0.7454, 0.4397, 1.0, 0.4452, 0.9473, 0.4564, 1.0, 0.2502, 0.4678, 0.3712, 1.0, 0.4452, 0.9473, 0.4564, 1.0, 0.2346, 0.4452, 0.3515, 1.0, 0.4452, 0.9473, 0.4564, 1.0, 0.2159, 0.4342, 0.3325, 1.0, 0.2664, 0.4793, 0.3813, 1.0, 0.3968, 0.8388, 0.4397, 1.0, 0.2582, 0.4735, 0.3763, 1.0, 0.2384, 0.4508, 0.3564, 1.0, 0.2502, 0.4678, 0.3712, 1.0, 0.4452, 0.9473, 0.4564, 1.0, 0.2582, 0.4735, 0.3763, 1.0, 0.4452, 0.9473, 0.4564, 1.0, 0.2346, 0.4452, 0.3515, 1.0, 0.2159, 0.4342, 0.3325, 1.0, 0.3763, 0.7913, 0.4233, 1.0, 0.2664, 0.4793, 0.3813, 1.0, 0.2384, 0.4508, 0.3564, 1.0, 0.4452, 0.9473, 0.4564, 1.0, 0.5395, 0.9473, 0.552, 1.0, 0.2918, 0.2918, 0.2918, 1.0, 0.3663, 0.3663, 0.3663, 1.0, 0.2918, 0.2918, 0.2918, 1.0, 0.3564, 0.3564, 0.3564, 1.0, 0.3419, 0.3419, 0.3419, 1.0, 0.2831, 0.2831, 0.2831, 1.0, 0.3515, 0.7991, 0.3613, 1.0, 0.3515, 0.7991, 0.3613, 1.0, 0.1878, 0.4452, 0.2122, 1.0, 0.3515, 0.7991, 0.3613, 1.0, 0.3515, 0.7991, 0.3613, 1.0, 0.3515, 0.7991, 0.3613, 1.0, 0.3515, 0.7991, 0.3613, 1.0, 0.3515, 0.7991, 0.3613, 1.0, 0.3515, 0.7991, 0.3613, 1.0, 0.3515, 0.7991, 0.3613, 1.0, 0.3515, 0.7991, 0.3613, 1.0, 0.3515, 0.7991, 0.3613, 1.0, 0.3515, 0.7991, 0.3613, 1.0, 0.3515, 0.7991, 0.3613, 1.0, 0.3515, 0.7991, 0.3613, 1.0, 0.3515, 0.7991, 0.3613, 1.0, 0.3419, 0.7835, 0.3515, 1.0, 0.1845, 0.4452, 0.2086, 1.0, 0.3515, 0.7991, 0.3613, 1.0, 0.3515, 0.7991, 0.3613, 1.0, 0.3185, 0.7379, 0.3372, 1.0, 0.3185, 0.7379, 0.3372, 1.0, 0.3515, 0.7991, 0.3613, 1.0, 0.1878, 0.4452, 0.2122, 1.0, 0.3515, 0.7991, 0.3613, 1.0, 0.3515, 0.7991, 0.3613, 1.0, 0.3515, 0.7991, 0.3613, 1.0, 0.3515, 0.7991, 0.3613, 1.0, 0.3515, 0.7991, 0.3613, 1.0, 0.3515, 0.7991, 0.3613, 1.0, 0.1878, 0.4452, 0.2122, 1.0, 0.3515, 0.7991, 0.3613, 1.0, 0.1845, 0.4452, 0.2086, 1.0, 0.3515, 0.7991, 0.3613, 1.0, 0.3515, 0.7991, 0.3613, 1.0, 0.3185, 0.7379, 0.3372, 1.0, 0.4452, 0.9473, 0.4564, 1.0, 0.2462, 0.4621, 0.3712, 1.0, 0.3968, 0.5776, 0.4969, 1.0, 0.6584, 0.7605, 0.7157, 1.0, 0.4452, 0.9473, 0.4564, 1.0, 0.4452, 0.9473, 0.4564, 1.0, 0.2462, 0.4621, 0.3712, 1.0, 0.4452, 0.9473, 0.4564, 1.0, 0.4452, 0.9473, 0.4564, 1.0, 0.2705, 0.4793, 0.3864, 1.0, 0.4452, 0.9473, 0.4564, 1.0, 0.4452, 0.9473, 0.4564, 1.0, 0.2747, 0.4851, 0.3968, 1.0, 0.4452, 0.9473, 0.4564, 1.0, 0.4452, 0.9473, 0.4564, 1.0, 0.2502, 0.4621, 0.3564, 1.0, 0.4452, 0.9473, 0.4564, 1.0, 0.4452, 0.9473, 0.4564, 1.0, 0.4452, 0.9473, 0.4564, 1.0, 0.6584, 0.7605, 0.7157, 1.0, 0.2747, 0.4851, 0.3968, 1.0, 0.4452, 0.9473, 0.4564, 1.0, 0.3968, 0.5776, 0.4969, 1.0, 0.2705, 0.4793, 0.3864, 1.0, 0.4452, 0.9473, 0.4564, 1.0, 0.2747, 0.4851, 0.3968, 1.0, 0.2502, 0.4621, 0.3564, 1.0, 0.4452, 0.9473, 0.4564, 1.0, 0.2502, 0.4621, 0.3564, 1.0, 0.2462, 0.4621, 0.3712, 1.0, 0.2232, 0.4397, 0.3372, 1.0, 0.4342, 0.9301, 0.4452, 1.0, 0.4452, 0.9473, 0.4564, 1.0, 0.4452, 0.9473, 0.4564, 1.0, 0.2705, 0.4793, 0.3864, 1.0, 0.2232, 0.4397, 0.3372, 1.0])
_ca = me_skatoysred_w_188.color_attributes.new('Env', 'BYTE_COLOR', 'CORNER')
_ca.data.foreach_set('color', [1.0, 1.0, 1.0, 1.0, 1.0, 1.0, 1.0, 1.0, 1.0, 1.0, 1.0, 1.0, 1.0, 1.0, 1.0, 1.0, 1.0, 1.0, 1.0, 1.0, 1.0, 1.0, 1.0, 1.0, 1.0, 1.0, 1.0, 1.0, 1.0, 1.0, 1.0, 1.0, 1.0, 1.0, 1.0, 1.0, 1.0, 1.0, 1.0, 1.0, 1.0, 1.0, 1.0, 1.0, 1.0, 1.0, 1.0, 1.0, 1.0, 1.0, 1.0, 1.0, 1.0, 1.0, 1.0, 1.0, 1.0, 1.0, 1.0, 1.0, 1.0, 1.0, 1.0, 1.0, 1.0, 1.0, 1.0, 1.0, 1.0, 1.0, 1.0, 1.0, 1.0, 1.0, 1.0, 1.0, 1.0, 1.0, 1.0, 1.0, 1.0, 1.0, 1.0, 1.0, 1.0, 1.0, 1.0, 1.0, 1.0, 1.0, 1.0, 1.0, 1.0, 1.0, 1.0, 1.0, 1.0, 1.0, 1.0, 1.0, 1.0, 1.0, 1.0, 1.0, 1.0, 1.0, 1.0, 1.0, 1.0, 1.0, 1.0, 1.0, 1.0, 1.0, 1.0, 1.0, 1.0, 1.0, 1.0, 1.0, 1.0, 1.0, 1.0, 1.0, 1.0, 1.0, 1.0, 1.0, 1.0, 1.0, 1.0, 1.0, 1.0, 1.0, 1.0, 1.0, 1.0, 1.0, 1.0, 1.0, 1.0, 1.0, 1.0, 1.0, 1.0, 1.0, 1.0, 1.0, 1.0, 1.0, 1.0, 1.0, 1.0, 1.0, 1.0, 1.0, 1.0, 1.0, 1.0, 1.0, 1.0, 1.0, 1.0, 1.0, 1.0, 1.0, 1.0, 1.0, 1.0, 1.0, 1.0, 1.0, 1.0, 1.0, 1.0, 1.0, 1.0, 1.0, 1.0, 1.0, 1.0, 1.0, 1.0, 1.0, 1.0, 1.0, 1.0, 1.0, 1.0, 1.0, 1.0, 1.0, 1.0, 1.0, 1.0, 1.0, 1.0, 1.0, 1.0, 1.0, 1.0, 1.0, 1.0, 1.0, 1.0, 1.0, 1.0, 1.0, 1.0, 1.0, 1.0, 1.0, 1.0, 1.0, 1.0, 1.0, 1.0, 1.0, 1.0, 1.0, 1.0, 1.0, 1.0, 1.0, 1.0, 1.0, 1.0, 1.0, 1.0, 1.0, 1.0, 1.0, 1.0, 1.0, 1.0, 1.0, 1.0, 1.0, 1.0, 1.0, 1.0, 1.0, 1.0, 1.0, 1.0, 1.0, 1.0, 1.0, 1.0, 1.0, 1.0, 1.0, 1.0, 1.0, 1.0, 1.0, 1.0, 1.0, 1.0, 1.0, 1.0, 1.0, 1.0, 1.0, 1.0, 1.0, 1.0, 1.0, 1.0, 1.0, 1.0, 1.0, 1.0, 1.0, 1.0, 1.0, 1.0, 1.0, 1.0, 1.0, 1.0, 1.0, 1.0, 1.0, 1.0, 1.0, 1.0, 1.0, 1.0, 1.0, 1.0, 1.0, 1.0, 1.0, 1.0, 1.0, 1.0, 1.0, 1.0, 1.0, 1.0, 1.0, 1.0, 1.0, 1.0, 1.0, 1.0, 1.0, 1.0, 1.0, 1.0, 1.0, 1.0, 1.0, 1.0, 1.0, 1.0, 1.0, 1.0, 1.0, 1.0, 1.0, 1.0, 1.0, 1.0, 1.0, 1.0, 1.0, 1.0, 1.0, 1.0, 1.0, 1.0, 1.0, 1.0, 1.0, 1.0, 1.0, 1.0, 1.0, 1.0, 1.0, 1.0, 1.0, 1.0, 1.0, 1.0, 1.0, 1.0, 1.0, 1.0, 1.0, 1.0, 1.0, 1.0, 1.0, 1.0, 1.0, 1.0, 1.0, 1.0, 1.0, 1.0, 1.0, 1.0, 1.0, 1.0, 1.0, 1.0, 1.0, 1.0, 1.0, 1.0, 1.0, 1.0, 1.0, 1.0, 1.0, 1.0, 1.0, 1.0, 1.0, 1.0, 1.0, 1.0, 1.0, 1.0, 1.0, 1.0, 1.0, 1.0, 1.0, 1.0, 1.0, 1.0, 1.0, 1.0, 1.0, 1.0, 1.0, 1.0, 1.0, 1.0, 1.0, 1.0, 1.0, 1.0, 1.0, 1.0, 1.0, 1.0, 1.0, 1.0, 1.0, 1.0, 1.0, 1.0, 1.0, 1.0, 1.0, 1.0, 1.0, 1.0, 1.0, 1.0, 1.0, 1.0, 1.0, 1.0, 1.0, 1.0, 1.0, 1.0, 1.0, 1.0, 1.0, 1.0, 1.0, 1.0, 1.0, 1.0, 1.0, 1.0, 1.0, 1.0, 1.0, 1.0, 1.0, 1.0, 1.0, 1.0, 1.0, 1.0, 1.0, 1.0, 1.0, 1.0, 1.0, 1.0, 1.0, 1.0, 1.0, 1.0, 1.0, 1.0, 1.0, 1.0, 1.0, 1.0, 1.0, 1.0, 1.0, 1.0, 1.0, 1.0, 1.0, 1.0, 1.0, 1.0, 1.0, 1.0, 1.0, 1.0, 1.0, 1.0, 1.0, 1.0, 1.0, 1.0, 1.0, 1.0, 1.0, 1.0, 1.0, 1.0, 1.0, 1.0, 1.0, 1.0, 1.0, 1.0, 1.0, 1.0, 1.0, 1.0, 1.0, 1.0, 1.0, 1.0, 1.0, 1.0, 1.0, 1.0, 1.0, 1.0, 1.0, 1.0, 1.0, 1.0, 1.0, 1.0, 1.0, 1.0, 1.0, 1.0, 1.0, 1.0, 1.0, 1.0, 1.0, 1.0, 1.0, 1.0, 1.0, 1.0, 1.0, 1.0, 1.0, 1.0, 1.0, 1.0, 1.0, 1.0, 1.0, 1.0, 1.0, 1.0, 1.0, 1.0, 1.0, 1.0, 1.0, 1.0, 1.0, 1.0, 1.0, 1.0, 1.0, 1.0, 1.0, 1.0, 1.0, 1.0, 1.0, 1.0, 1.0, 1.0, 1.0, 1.0, 1.0, 1.0, 1.0, 1.0, 1.0, 1.0, 1.0, 1.0, 1.0, 1.0, 1.0, 1.0, 1.0, 1.0, 1.0, 1.0, 1.0, 1.0, 1.0, 1.0, 1.0, 1.0, 1.0, 1.0, 1.0, 1.0, 1.0, 1.0, 1.0, 1.0, 1.0, 1.0, 1.0, 1.0, 1.0, 1.0, 1.0, 1.0, 1.0, 1.0, 1.0, 1.0, 1.0, 1.0, 1.0, 1.0, 1.0, 1.0, 1.0, 1.0, 1.0, 1.0, 1.0, 1.0, 1.0, 1.0, 1.0, 1.0, 1.0, 1.0, 1.0, 1.0, 1.0, 1.0, 1.0, 1.0, 1.0, 1.0, 1.0, 1.0, 1.0, 1.0, 1.0, 1.0, 1.0, 1.0, 1.0, 1.0, 1.0, 1.0, 1.0, 1.0, 1.0, 1.0, 1.0, 1.0, 1.0, 1.0, 1.0, 1.0, 1.0, 1.0, 1.0, 1.0, 1.0, 1.0, 1.0, 1.0, 1.0, 1.0, 1.0, 1.0, 1.0, 1.0, 1.0, 1.0, 1.0, 1.0, 1.0, 1.0, 1.0, 1.0, 1.0, 1.0, 1.0, 1.0, 1.0, 1.0, 1.0, 1.0, 1.0, 1.0, 1.0, 1.0, 1.0, 1.0, 1.0, 1.0, 1.0, 1.0, 1.0, 1.0, 1.0, 1.0, 1.0, 1.0, 1.0, 1.0, 1.0, 1.0, 1.0, 1.0, 1.0, 1.0, 1.0, 1.0, 1.0, 1.0, 1.0, 1.0, 1.0, 1.0, 1.0, 1.0, 1.0, 1.0, 1.0, 1.0, 1.0, 1.0, 1.0, 1.0, 1.0, 1.0, 1.0, 1.0, 1.0, 1.0, 1.0, 1.0, 1.0, 1.0, 1.0, 1.0, 1.0, 1.0, 1.0, 1.0, 1.0, 1.0, 1.0, 1.0, 1.0, 1.0, 1.0, 1.0, 1.0, 1.0, 1.0, 1.0, 1.0, 1.0, 1.0, 1.0, 1.0, 1.0, 1.0, 1.0, 1.0, 1.0, 1.0, 1.0, 1.0, 1.0, 1.0, 1.0, 1.0, 1.0, 1.0, 1.0, 1.0, 1.0, 1.0, 1.0, 1.0, 1.0, 1.0, 1.0, 1.0, 1.0, 1.0, 1.0, 1.0, 1.0, 1.0, 1.0, 1.0, 1.0, 1.0, 1.0, 1.0, 1.0, 1.0, 1.0, 1.0, 1.0, 1.0, 1.0, 1.0, 1.0, 1.0, 1.0, 1.0, 1.0, 1.0, 1.0, 1.0, 1.0, 1.0, 1.0, 1.0, 1.0, 1.0, 1.0, 1.0, 1.0, 1.0, 1.0, 1.0, 1.0, 1.0, 1.0, 1.0, 1.0, 1.0, 1.0, 1.0, 1.0, 1.0, 1.0, 1.0, 1.0, 1.0, 1.0, 1.0, 1.0, 1.0, 1.0, 1.0, 1.0, 1.0, 1.0, 1.0, 1.0, 1.0, 1.0, 1.0, 1.0, 1.0, 1.0, 1.0, 1.0, 1.0, 1.0, 1.0, 1.0, 1.0, 1.0, 1.0, 1.0, 1.0, 1.0, 1.0, 1.0, 1.0, 1.0, 1.0, 1.0, 1.0, 1.0, 1.0, 1.0, 1.0, 1.0, 1.0, 1.0, 1.0, 1.0, 1.0, 1.0, 1.0, 1.0, 1.0, 1.0, 1.0, 1.0, 1.0, 1.0, 1.0, 1.0, 1.0, 1.0, 1.0, 1.0, 1.0, 1.0, 1.0, 1.0, 1.0, 1.0, 1.0, 1.0, 1.0, 1.0, 1.0, 1.0, 1.0, 1.0, 1.0, 1.0, 1.0, 1.0, 1.0, 1.0, 1.0, 1.0, 1.0, 1.0, 1.0, 1.0, 1.0, 1.0, 1.0, 1.0, 1.0, 1.0, 1.0, 1.0, 1.0, 1.0, 1.0, 1.0, 1.0, 1.0, 1.0, 1.0, 1.0, 1.0, 1.0, 1.0, 1.0, 1.0, 1.0, 1.0, 1.0, 1.0, 1.0, 1.0, 1.0, 1.0, 1.0, 1.0, 1.0, 1.0, 1.0, 1.0, 1.0, 1.0, 1.0, 1.0, 1.0, 1.0, 1.0, 1.0, 1.0, 1.0, 1.0, 1.0, 1.0, 1.0, 1.0, 1.0, 1.0, 1.0, 1.0, 1.0, 1.0, 1.0, 1.0, 1.0, 1.0, 1.0, 1.0, 1.0, 1.0, 1.0, 1.0, 1.0, 1.0, 1.0, 1.0, 1.0, 1.0, 1.0, 1.0, 1.0, 1.0, 1.0, 1.0, 1.0, 1.0, 1.0, 1.0, 1.0, 1.0, 1.0, 1.0, 1.0, 1.0, 1.0, 1.0, 1.0, 1.0, 1.0, 1.0, 1.0, 1.0, 1.0, 1.0, 1.0, 1.0, 1.0, 1.0, 1.0, 1.0, 1.0, 1.0, 1.0, 1.0, 1.0, 1.0, 1.0, 1.0, 1.0, 1.0, 1.0, 1.0, 1.0, 1.0, 1.0, 1.0, 1.0, 1.0, 1.0, 1.0, 1.0, 1.0, 1.0, 1.0, 1.0, 1.0, 1.0, 1.0, 1.0, 1.0, 1.0, 1.0, 1.0, 1.0, 1.0, 1.0, 1.0, 1.0, 1.0, 1.0, 1.0, 1.0, 1.0, 1.0, 1.0, 1.0, 1.0, 1.0, 1.0, 1.0, 1.0, 1.0, 1.0, 1.0, 1.0, 1.0, 1.0, 1.0, 1.0, 1.0, 1.0, 1.0, 1.0, 1.0, 1.0, 1.0, 1.0, 1.0, 1.0, 1.0, 1.0, 1.0, 1.0, 1.0, 1.0, 1.0, 1.0, 1.0, 1.0, 1.0, 1.0, 1.0, 1.0, 1.0, 1.0, 1.0, 1.0, 1.0, 1.0, 1.0, 1.0, 1.0, 1.0, 1.0, 1.0, 1.0, 1.0, 1.0, 1.0, 1.0, 1.0, 1.0, 1.0, 1.0, 1.0, 1.0, 1.0, 1.0, 1.0, 1.0, 1.0, 1.0, 1.0, 1.0, 1.0, 1.0, 1.0, 1.0, 1.0, 1.0, 1.0, 1.0, 1.0, 1.0, 1.0, 1.0, 1.0, 1.0, 1.0, 1.0, 1.0, 1.0, 1.0, 1.0, 1.0, 1.0, 1.0, 1.0, 1.0, 1.0, 1.0, 1.0, 1.0, 1.0, 1.0, 1.0, 1.0, 1.0, 1.0, 1.0, 1.0, 1.0, 1.0, 1.0, 1.0, 1.0, 1.0, 1.0, 1.0, 1.0, 1.0, 1.0, 1.0, 1.0, 1.0, 1.0, 1.0, 1.0, 1.0, 1.0, 1.0, 1.0, 1.0, 1.0, 1.0, 1.0, 1.0, 1.0, 1.0, 1.0, 1.0, 1.0, 1.0, 1.0, 1.0, 1.0, 1.0, 1.0, 1.0, 1.0, 1.0, 1.0, 1.0, 1.0, 1.0, 1.0, 1.0, 1.0, 1.0, 1.0, 1.0, 1.0, 1.0, 1.0, 1.0, 1.0, 1.0, 1.0, 1.0, 1.0, 1.0, 1.0, 1.0, 1.0, 1.0, 1.0, 1.0, 1.0, 1.0, 1.0, 1.0, 1.0, 1.0, 1.0, 1.0, 1.0, 1.0, 1.0, 1.0, 1.0, 1.0, 1.0, 1.0, 1.0, 1.0, 1.0, 1.0, 1.0, 1.0, 1.0, 1.0, 1.0, 1.0, 1.0, 1.0, 1.0, 1.0, 1.0, 1.0, 1.0, 1.0, 1.0, 1.0, 1.0, 1.0, 1.0, 1.0, 1.0, 1.0, 1.0, 1.0, 1.0, 1.0, 1.0, 1.0, 1.0, 1.0, 1.0, 1.0, 1.0, 1.0, 1.0, 1.0, 1.0, 1.0, 1.0, 1.0, 1.0, 1.0, 1.0, 1.0, 1.0, 1.0, 1.0, 1.0, 1.0, 1.0, 1.0, 1.0, 1.0, 1.0, 1.0, 1.0, 1.0, 1.0, 1.0, 1.0, 1.0, 1.0, 1.0, 1.0, 1.0, 1.0, 1.0, 1.0, 1.0, 1.0, 1.0, 1.0, 1.0, 1.0, 1.0, 1.0, 1.0, 1.0, 1.0, 1.0, 1.0, 1.0, 1.0, 1.0, 1.0, 1.0, 1.0, 1.0, 1.0, 1.0, 1.0, 1.0, 1.0, 1.0, 1.0, 1.0, 1.0, 1.0, 1.0, 1.0, 1.0, 1.0, 1.0, 1.0, 1.0, 1.0, 1.0, 1.0, 1.0, 1.0, 1.0, 1.0, 1.0, 1.0, 1.0, 1.0, 1.0, 1.0, 1.0, 1.0, 1.0, 1.0, 1.0, 1.0, 1.0, 1.0, 1.0, 1.0, 1.0, 1.0, 1.0, 1.0, 1.0, 1.0, 1.0, 1.0, 1.0, 1.0, 1.0, 1.0, 1.0, 1.0, 1.0, 1.0, 1.0, 1.0, 1.0, 1.0, 1.0, 1.0, 1.0, 1.0, 1.0, 1.0, 1.0, 1.0, 1.0, 1.0, 1.0, 1.0, 1.0, 1.0, 1.0, 1.0, 1.0, 1.0, 1.0, 1.0, 1.0, 1.0, 1.0, 1.0, 1.0, 1.0, 1.0, 1.0, 1.0, 1.0, 1.0, 1.0, 1.0, 1.0, 1.0, 1.0, 1.0, 1.0, 1.0, 1.0, 1.0, 1.0, 1.0, 1.0, 1.0, 1.0, 1.0, 1.0, 1.0, 1.0, 1.0, 1.0, 1.0, 1.0, 1.0, 1.0, 1.0, 1.0, 1.0, 1.0, 1.0, 1.0, 1.0, 1.0, 1.0, 1.0, 1.0, 1.0, 1.0, 1.0, 1.0, 1.0, 1.0, 1.0, 1.0, 1.0, 1.0, 1.0, 1.0, 1.0, 1.0, 1.0, 1.0, 1.0, 1.0, 1.0, 1.0, 1.0, 1.0, 1.0, 1.0, 1.0, 1.0, 1.0, 1.0, 1.0, 1.0, 1.0, 1.0, 1.0, 1.0, 1.0, 1.0, 1.0, 1.0, 1.0, 1.0, 1.0, 1.0, 1.0, 1.0, 1.0, 1.0, 1.0, 1.0, 1.0, 1.0, 1.0, 1.0, 1.0, 1.0, 1.0, 1.0, 1.0, 1.0, 1.0, 1.0, 1.0, 1.0, 1.0, 1.0, 1.0, 1.0, 1.0, 1.0, 1.0, 1.0, 1.0, 1.0, 1.0, 1.0, 1.0, 1.0, 1.0, 1.0, 1.0, 1.0, 1.0, 1.0, 1.0, 1.0, 1.0, 1.0, 1.0, 1.0, 1.0, 1.0, 1.0, 1.0, 1.0, 1.0, 1.0, 1.0, 1.0, 1.0, 1.0, 1.0, 1.0, 1.0, 1.0, 1.0, 1.0, 1.0, 1.0, 1.0, 1.0, 1.0, 1.0, 1.0, 1.0, 1.0, 1.0, 1.0, 1.0, 1.0, 1.0, 1.0, 1.0, 1.0, 1.0, 1.0, 1.0, 1.0, 1.0, 1.0, 1.0, 1.0, 1.0, 1.0, 1.0, 1.0, 1.0, 1.0, 1.0, 1.0, 1.0, 1.0, 1.0, 1.0, 1.0, 1.0, 1.0, 1.0, 1.0, 1.0, 1.0, 1.0, 1.0, 1.0, 1.0, 1.0, 1.0, 1.0, 1.0, 1.0, 1.0, 1.0, 1.0, 1.0, 1.0, 1.0, 1.0, 1.0, 1.0, 1.0, 1.0, 1.0, 1.0, 1.0, 1.0, 1.0, 1.0, 1.0, 1.0, 1.0, 1.0, 1.0, 1.0, 1.0, 1.0, 1.0, 1.0, 1.0, 1.0, 1.0, 1.0, 1.0, 1.0, 1.0, 1.0, 1.0, 1.0, 1.0, 1.0, 1.0, 1.0, 1.0, 1.0, 1.0, 1.0, 1.0, 1.0, 1.0, 1.0, 1.0, 1.0, 1.0, 1.0, 1.0, 1.0, 1.0, 1.0, 1.0, 1.0, 1.0, 1.0, 1.0, 1.0, 1.0, 1.0, 1.0, 1.0, 1.0, 1.0, 1.0, 1.0, 1.0, 1.0, 1.0, 1.0, 1.0, 1.0, 1.0, 1.0, 1.0, 1.0, 1.0, 1.0, 1.0, 1.0, 1.0, 1.0, 1.0, 1.0, 1.0, 1.0, 1.0, 1.0, 1.0, 1.0, 1.0, 1.0, 1.0, 1.0, 1.0, 1.0, 1.0, 1.0, 1.0, 1.0, 1.0, 1.0, 1.0, 1.0, 1.0, 1.0, 1.0, 1.0, 1.0, 1.0, 1.0, 1.0, 1.0, 1.0, 1.0, 1.0, 1.0, 1.0, 1.0, 1.0, 1.0, 1.0, 1.0, 1.0, 1.0, 1.0, 1.0, 1.0, 1.0, 1.0, 1.0, 1.0, 1.0, 1.0, 1.0, 1.0, 1.0, 1.0, 1.0, 1.0, 1.0, 1.0, 1.0, 1.0, 1.0, 1.0, 1.0, 1.0, 1.0, 1.0, 1.0, 1.0, 1.0, 1.0, 1.0, 1.0, 1.0, 1.0, 1.0, 1.0, 1.0, 1.0, 1.0, 1.0, 1.0, 1.0, 1.0, 1.0, 1.0, 1.0, 1.0, 1.0, 1.0, 1.0, 1.0, 1.0, 1.0, 1.0, 1.0, 1.0, 1.0, 1.0, 1.0, 1.0, 1.0, 1.0, 1.0, 1.0, 1.0, 1.0, 1.0, 1.0, 1.0, 1.0, 1.0, 1.0, 1.0, 1.0, 1.0, 1.0, 1.0, 1.0, 1.0, 1.0, 1.0, 1.0, 1.0, 1.0, 1.0, 1.0, 1.0, 1.0, 1.0, 1.0, 1.0, 1.0, 1.0, 1.0, 1.0, 1.0, 1.0, 1.0, 1.0, 1.0, 1.0, 1.0, 1.0, 1.0, 1.0, 1.0, 1.0, 1.0, 1.0, 1.0, 1.0, 1.0, 1.0, 1.0, 1.0, 1.0, 1.0, 1.0, 1.0, 1.0, 1.0, 1.0, 1.0, 1.0, 1.0, 1.0, 1.0, 1.0, 1.0, 1.0, 1.0, 1.0, 1.0, 1.0, 1.0, 1.0, 1.0, 1.0, 1.0, 1.0, 1.0, 1.0, 1.0, 1.0, 1.0, 1.0, 1.0, 1.0, 1.0, 1.0, 1.0, 1.0, 1.0, 1.0, 1.0, 1.0, 1.0, 1.0, 1.0, 1.0, 1.0, 1.0, 1.0, 1.0, 1.0, 1.0, 1.0, 1.0, 1.0, 1.0, 1.0, 1.0, 1.0, 1.0, 1.0, 1.0, 1.0, 1.0, 1.0, 1.0, 1.0, 1.0, 1.0, 1.0, 1.0, 1.0, 1.0, 1.0, 1.0, 1.0, 1.0, 1.0, 1.0, 1.0, 1.0, 1.0, 1.0, 1.0, 1.0, 1.0, 1.0, 1.0, 1.0, 1.0, 1.0, 1.0, 1.0, 1.0, 1.0, 1.0, 1.0, 1.0, 1.0, 1.0, 1.0, 1.0, 1.0, 1.0, 1.0])
_ca = me_skatoysred_w_188.color_attributes.new('Alpha', 'BYTE_COLOR', 'CORNER')
_ca.data.foreach_set('color', [0.0, 0.0, 0.0, 1.0, 0.0, 0.0, 0.0, 1.0, 0.0, 0.0, 0.0, 1.0, 0.0, 0.0, 0.0, 1.0, 0.0, 0.0, 0.0, 1.0, 0.0, 0.0, 0.0, 1.0, 0.0, 0.0, 0.0, 1.0, 0.0, 0.0, 0.0, 1.0, 0.0, 0.0, 0.0, 1.0, 0.0, 0.0, 0.0, 1.0, 0.0, 0.0, 0.0, 1.0, 0.0, 0.0, 0.0, 1.0, 0.0, 0.0, 0.0, 1.0, 0.0, 0.0, 0.0, 1.0, 0.0, 0.0, 0.0, 1.0, 0.0, 0.0, 0.0, 1.0, 0.0, 0.0, 0.0, 1.0, 0.0, 0.0, 0.0, 1.0, 0.0, 0.0, 0.0, 1.0, 0.0, 0.0, 0.0, 1.0, 0.0, 0.0, 0.0, 1.0, 0.0, 0.0, 0.0, 1.0, 0.0, 0.0, 0.0, 1.0, 0.0, 0.0, 0.0, 1.0, 0.0, 0.0, 0.0, 1.0, 0.0, 0.0, 0.0, 1.0, 0.0, 0.0, 0.0, 1.0, 0.0, 0.0, 0.0, 1.0, 0.0, 0.0, 0.0, 1.0, 0.0, 0.0, 0.0, 1.0, 0.0, 0.0, 0.0, 1.0, 0.0, 0.0, 0.0, 1.0, 0.0, 0.0, 0.0, 1.0, 0.0, 0.0, 0.0, 1.0, 0.0, 0.0, 0.0, 1.0, 0.0, 0.0, 0.0, 1.0, 0.0, 0.0, 0.0, 1.0, 0.0, 0.0, 0.0, 1.0, 0.0, 0.0, 0.0, 1.0, 0.0, 0.0, 0.0, 1.0, 0.0, 0.0, 0.0, 1.0, 0.0, 0.0, 0.0, 1.0, 0.0, 0.0, 0.0, 1.0, 0.0, 0.0, 0.0, 1.0, 0.0, 0.0, 0.0, 1.0, 0.0, 0.0, 0.0, 1.0, 0.0, 0.0, 0.0, 1.0, 0.0, 0.0, 0.0, 1.0, 0.0, 0.0, 0.0, 1.0, 0.0, 0.0, 0.0, 1.0, 0.0, 0.0, 0.0, 1.0, 0.0, 0.0, 0.0, 1.0, 0.0, 0.0, 0.0, 1.0, 0.0, 0.0, 0.0, 1.0, 0.0, 0.0, 0.0, 1.0, 0.0, 0.0, 0.0, 1.0, 0.0, 0.0, 0.0, 1.0, 0.0, 0.0, 0.0, 1.0, 0.0, 0.0, 0.0, 1.0, 0.0, 0.0, 0.0, 1.0, 0.0, 0.0, 0.0, 1.0, 0.0, 0.0, 0.0, 1.0, 0.0, 0.0, 0.0, 1.0, 0.0, 0.0, 0.0, 1.0, 0.0, 0.0, 0.0, 1.0, 0.0, 0.0, 0.0, 1.0, 0.0, 0.0, 0.0, 1.0, 0.0, 0.0, 0.0, 1.0, 0.0, 0.0, 0.0, 1.0, 0.0, 0.0, 0.0, 1.0, 0.0, 0.0, 0.0, 1.0, 0.0, 0.0, 0.0, 1.0, 0.0, 0.0, 0.0, 1.0, 0.0, 0.0, 0.0, 1.0, 0.0, 0.0, 0.0, 1.0, 0.0, 0.0, 0.0, 1.0, 0.0, 0.0, 0.0, 1.0, 0.0, 0.0, 0.0, 1.0, 0.0, 0.0, 0.0, 1.0, 0.0, 0.0, 0.0, 1.0, 0.0, 0.0, 0.0, 1.0, 0.0, 0.0, 0.0, 1.0, 0.0, 0.0, 0.0, 1.0, 0.0, 0.0, 0.0, 1.0, 0.0, 0.0, 0.0, 1.0, 0.0, 0.0, 0.0, 1.0, 0.0, 0.0, 0.0, 1.0, 0.0, 0.0, 0.0, 1.0, 0.0, 0.0, 0.0, 1.0, 0.0, 0.0, 0.0, 1.0, 0.0, 0.0, 0.0, 1.0, 0.0, 0.0, 0.0, 1.0, 0.0, 0.0, 0.0, 1.0, 0.0, 0.0, 0.0, 1.0, 0.0, 0.0, 0.0, 1.0, 0.0, 0.0, 0.0, 1.0, 0.0, 0.0, 0.0, 1.0, 0.0, 0.0, 0.0, 1.0, 0.0, 0.0, 0.0, 1.0, 0.0, 0.0, 0.0, 1.0, 0.0, 0.0, 0.0, 1.0, 0.0, 0.0, 0.0, 1.0, 0.0, 0.0, 0.0, 1.0, 0.0, 0.0, 0.0, 1.0, 0.0, 0.0, 0.0, 1.0, 0.0, 0.0, 0.0, 1.0, 0.0, 0.0, 0.0, 1.0, 0.0, 0.0, 0.0, 1.0, 0.0, 0.0, 0.0, 1.0, 0.0, 0.0, 0.0, 1.0, 0.0, 0.0, 0.0, 1.0, 0.0, 0.0, 0.0, 1.0, 0.0, 0.0, 0.0, 1.0, 0.0, 0.0, 0.0, 1.0, 0.0, 0.0, 0.0, 1.0, 0.0, 0.0, 0.0, 1.0, 0.0, 0.0, 0.0, 1.0, 0.0, 0.0, 0.0, 1.0, 0.0, 0.0, 0.0, 1.0, 0.0, 0.0, 0.0, 1.0, 0.0, 0.0, 0.0, 1.0, 0.0, 0.0, 0.0, 1.0, 0.0, 0.0, 0.0, 1.0, 0.0, 0.0, 0.0, 1.0, 0.0, 0.0, 0.0, 1.0, 0.0, 0.0, 0.0, 1.0, 0.0, 0.0, 0.0, 1.0, 0.0, 0.0, 0.0, 1.0, 0.0, 0.0, 0.0, 1.0, 0.0, 0.0, 0.0, 1.0, 0.0, 0.0, 0.0, 1.0, 0.0, 0.0, 0.0, 1.0, 0.0, 0.0, 0.0, 1.0, 0.0, 0.0, 0.0, 1.0, 0.0, 0.0, 0.0, 1.0, 0.0, 0.0, 0.0, 1.0, 0.0, 0.0, 0.0, 1.0, 0.0, 0.0, 0.0, 1.0, 0.0, 0.0, 0.0, 1.0, 0.0, 0.0, 0.0, 1.0, 0.0, 0.0, 0.0, 1.0, 0.0, 0.0, 0.0, 1.0, 0.0, 0.0, 0.0, 1.0, 0.0, 0.0, 0.0, 1.0, 0.0, 0.0, 0.0, 1.0, 0.0, 0.0, 0.0, 1.0, 0.0, 0.0, 0.0, 1.0, 0.0, 0.0, 0.0, 1.0, 0.0, 0.0, 0.0, 1.0, 0.0, 0.0, 0.0, 1.0, 0.0, 0.0, 0.0, 1.0, 0.0, 0.0, 0.0, 1.0, 0.0, 0.0, 0.0, 1.0, 0.0, 0.0, 0.0, 1.0, 0.0, 0.0, 0.0, 1.0, 0.0, 0.0, 0.0, 1.0, 0.0, 0.0, 0.0, 1.0, 0.0, 0.0, 0.0, 1.0, 0.0, 0.0, 0.0, 1.0, 0.0, 0.0, 0.0, 1.0, 0.0, 0.0, 0.0, 1.0, 0.0, 0.0, 0.0, 1.0, 0.0, 0.0, 0.0, 1.0, 0.0, 0.0, 0.0, 1.0, 0.0, 0.0, 0.0, 1.0, 0.0, 0.0, 0.0, 1.0, 0.0, 0.0, 0.0, 1.0, 0.0, 0.0, 0.0, 1.0, 0.0, 0.0, 0.0, 1.0, 0.0, 0.0, 0.0, 1.0, 0.0, 0.0, 0.0, 1.0, 0.0, 0.0, 0.0, 1.0, 0.0, 0.0, 0.0, 1.0, 0.0, 0.0, 0.0, 1.0, 0.0, 0.0, 0.0, 1.0, 0.0, 0.0, 0.0, 1.0, 0.0, 0.0, 0.0, 1.0, 0.0, 0.0, 0.0, 1.0, 0.0, 0.0, 0.0, 1.0, 0.0, 0.0, 0.0, 1.0, 0.0, 0.0, 0.0, 1.0, 0.0, 0.0, 0.0, 1.0, 0.0, 0.0, 0.0, 1.0, 0.0, 0.0, 0.0, 1.0, 0.0, 0.0, 0.0, 1.0, 0.0, 0.0, 0.0, 1.0, 0.0, 0.0, 0.0, 1.0, 0.0, 0.0, 0.0, 1.0, 0.0, 0.0, 0.0, 1.0, 0.0, 0.0, 0.0, 1.0, 0.0, 0.0, 0.0, 1.0, 0.0, 0.0, 0.0, 1.0, 0.0, 0.0, 0.0, 1.0, 0.0, 0.0, 0.0, 1.0, 0.0, 0.0, 0.0, 1.0, 0.0, 0.0, 0.0, 1.0, 0.0, 0.0, 0.0, 1.0, 0.0, 0.0, 0.0, 1.0, 0.0, 0.0, 0.0, 1.0, 0.0, 0.0, 0.0, 1.0, 0.0, 0.0, 0.0, 1.0, 0.0, 0.0, 0.0, 1.0, 0.0, 0.0, 0.0, 1.0, 0.0, 0.0, 0.0, 1.0, 0.0, 0.0, 0.0, 1.0, 0.0, 0.0, 0.0, 1.0, 0.0, 0.0, 0.0, 1.0, 0.0, 0.0, 0.0, 1.0, 0.0, 0.0, 0.0, 1.0, 0.0, 0.0, 0.0, 1.0, 0.0, 0.0, 0.0, 1.0, 0.0, 0.0, 0.0, 1.0, 0.0, 0.0, 0.0, 1.0, 0.0, 0.0, 0.0, 1.0, 0.0, 0.0, 0.0, 1.0, 0.0, 0.0, 0.0, 1.0, 0.0, 0.0, 0.0, 1.0, 0.0, 0.0, 0.0, 1.0, 0.0, 0.0, 0.0, 1.0, 0.0, 0.0, 0.0, 1.0, 0.0, 0.0, 0.0, 1.0, 0.0, 0.0, 0.0, 1.0, 0.0, 0.0, 0.0, 1.0, 0.0, 0.0, 0.0, 1.0, 0.0, 0.0, 0.0, 1.0, 0.0, 0.0, 0.0, 1.0, 0.0, 0.0, 0.0, 1.0, 0.0, 0.0, 0.0, 1.0, 0.0, 0.0, 0.0, 1.0, 0.0, 0.0, 0.0, 1.0, 0.0, 0.0, 0.0, 1.0, 0.0, 0.0, 0.0, 1.0, 0.0, 0.0, 0.0, 1.0, 0.0, 0.0, 0.0, 1.0, 0.0, 0.0, 0.0, 1.0, 0.0, 0.0, 0.0, 1.0, 0.0, 0.0, 0.0, 1.0, 0.0, 0.0, 0.0, 1.0, 0.0, 0.0, 0.0, 1.0, 0.0, 0.0, 0.0, 1.0, 0.0, 0.0, 0.0, 1.0, 0.0, 0.0, 0.0, 1.0, 0.0, 0.0, 0.0, 1.0, 0.0, 0.0, 0.0, 1.0, 0.0, 0.0, 0.0, 1.0, 0.0, 0.0, 0.0, 1.0, 0.0, 0.0, 0.0, 1.0, 0.0, 0.0, 0.0, 1.0, 0.0, 0.0, 0.0, 1.0, 0.0, 0.0, 0.0, 1.0, 0.0, 0.0, 0.0, 1.0, 0.0, 0.0, 0.0, 1.0, 0.0, 0.0, 0.0, 1.0, 0.0, 0.0, 0.0, 1.0, 0.0, 0.0, 0.0, 1.0, 0.0, 0.0, 0.0, 1.0, 0.0, 0.0, 0.0, 1.0, 0.0, 0.0, 0.0, 1.0, 0.0, 0.0, 0.0, 1.0, 0.0, 0.0, 0.0, 1.0, 0.0, 0.0, 0.0, 1.0, 0.0, 0.0, 0.0, 1.0, 0.0, 0.0, 0.0, 1.0, 0.0, 0.0, 0.0, 1.0, 0.0, 0.0, 0.0, 1.0, 0.0, 0.0, 0.0, 1.0, 0.0, 0.0, 0.0, 1.0, 0.0, 0.0, 0.0, 1.0, 0.0, 0.0, 0.0, 1.0, 0.0, 0.0, 0.0, 1.0, 0.0, 0.0, 0.0, 1.0, 0.0, 0.0, 0.0, 1.0, 0.0, 0.0, 0.0, 1.0, 0.0, 0.0, 0.0, 1.0, 0.0, 0.0, 0.0, 1.0, 0.0, 0.0, 0.0, 1.0, 0.0, 0.0, 0.0, 1.0, 0.0, 0.0, 0.0, 1.0, 0.0, 0.0, 0.0, 1.0, 0.0, 0.0, 0.0, 1.0, 0.0, 0.0, 0.0, 1.0, 0.0, 0.0, 0.0, 1.0, 0.0, 0.0, 0.0, 1.0, 0.0, 0.0, 0.0, 1.0, 0.0, 0.0, 0.0, 1.0, 0.0, 0.0, 0.0, 1.0, 0.0, 0.0, 0.0, 1.0, 0.0, 0.0, 0.0, 1.0, 0.0, 0.0, 0.0, 1.0, 0.0, 0.0, 0.0, 1.0, 0.0, 0.0, 0.0, 1.0, 0.0, 0.0, 0.0, 1.0, 0.0, 0.0, 0.0, 1.0, 0.0, 0.0, 0.0, 1.0, 0.0, 0.0, 0.0, 1.0, 0.0, 0.0, 0.0, 1.0, 0.0, 0.0, 0.0, 1.0, 0.0, 0.0, 0.0, 1.0, 0.0, 0.0, 0.0, 1.0, 0.0, 0.0, 0.0, 1.0, 0.0, 0.0, 0.0, 1.0, 0.0, 0.0, 0.0, 1.0, 0.0, 0.0, 0.0, 1.0, 0.0, 0.0, 0.0, 1.0, 0.0, 0.0, 0.0, 1.0, 0.0, 0.0, 0.0, 1.0, 0.0, 0.0, 0.0, 1.0, 0.0, 0.0, 0.0, 1.0, 0.0, 0.0, 0.0, 1.0, 0.0, 0.0, 0.0, 1.0, 0.0, 0.0, 0.0, 1.0, 0.0, 0.0, 0.0, 1.0, 0.0, 0.0, 0.0, 1.0, 0.0, 0.0, 0.0, 1.0, 0.0, 0.0, 0.0, 1.0, 0.0, 0.0, 0.0, 1.0, 0.0, 0.0, 0.0, 1.0, 0.0, 0.0, 0.0, 1.0, 0.0, 0.0, 0.0, 1.0, 0.0, 0.0, 0.0, 1.0, 0.0, 0.0, 0.0, 1.0, 0.0, 0.0, 0.0, 1.0, 0.0, 0.0, 0.0, 1.0, 0.0, 0.0, 0.0, 1.0, 0.0, 0.0, 0.0, 1.0, 0.0, 0.0, 0.0, 1.0, 0.0, 0.0, 0.0, 1.0, 0.0, 0.0, 0.0, 1.0, 0.0, 0.0, 0.0, 1.0, 0.0, 0.0, 0.0, 1.0, 0.0, 0.0, 0.0, 1.0, 0.0, 0.0, 0.0, 1.0, 0.0, 0.0, 0.0, 1.0, 0.0, 0.0, 0.0, 1.0, 0.0, 0.0, 0.0, 1.0, 0.0, 0.0, 0.0, 1.0, 0.0, 0.0, 0.0, 1.0, 0.0, 0.0, 0.0, 1.0, 0.0, 0.0, 0.0, 1.0, 0.0, 0.0, 0.0, 1.0, 0.0, 0.0, 0.0, 1.0, 0.0, 0.0, 0.0, 1.0, 0.0, 0.0, 0.0, 1.0, 0.0, 0.0, 0.0, 1.0, 0.0, 0.0, 0.0, 1.0, 0.0, 0.0, 0.0, 1.0, 0.0, 0.0, 0.0, 1.0, 0.0, 0.0, 0.0, 1.0, 0.0, 0.0, 0.0, 1.0, 0.0, 0.0, 0.0, 1.0, 0.0, 0.0, 0.0, 1.0, 0.0, 0.0, 0.0, 1.0, 0.0, 0.0, 0.0, 1.0, 0.0, 0.0, 0.0, 1.0, 0.0, 0.0, 0.0, 1.0, 0.0, 0.0, 0.0, 1.0, 0.0, 0.0, 0.0, 1.0, 0.0, 0.0, 0.0, 1.0, 0.0, 0.0, 0.0, 1.0, 0.0, 0.0, 0.0, 1.0, 0.0, 0.0, 0.0, 1.0, 0.0, 0.0, 0.0, 1.0, 0.0, 0.0, 0.0, 1.0, 0.0, 0.0, 0.0, 1.0, 0.0, 0.0, 0.0, 1.0, 0.0, 0.0, 0.0, 1.0, 0.0, 0.0, 0.0, 1.0, 0.0, 0.0, 0.0, 1.0, 0.0, 0.0, 0.0, 1.0, 0.0, 0.0, 0.0, 1.0, 0.0, 0.0, 0.0, 1.0, 0.0, 0.0, 0.0, 1.0, 0.0, 0.0, 0.0, 1.0, 0.0, 0.0, 0.0, 1.0, 0.0, 0.0, 0.0, 1.0, 0.0, 0.0, 0.0, 1.0, 0.0, 0.0, 0.0, 1.0, 0.0, 0.0, 0.0, 1.0, 0.0, 0.0, 0.0, 1.0, 0.0, 0.0, 0.0, 1.0, 0.0, 0.0, 0.0, 1.0, 0.0, 0.0, 0.0, 1.0, 0.0, 0.0, 0.0, 1.0, 0.0, 0.0, 0.0, 1.0, 0.0, 0.0, 0.0, 1.0, 0.0, 0.0, 0.0, 1.0, 0.0, 0.0, 0.0, 1.0, 0.0, 0.0, 0.0, 1.0, 0.0, 0.0, 0.0, 1.0, 0.0, 0.0, 0.0, 1.0, 0.0, 0.0, 0.0, 1.0, 0.0, 0.0, 0.0, 1.0, 0.0, 0.0, 0.0, 1.0, 0.0, 0.0, 0.0, 1.0, 0.0, 0.0, 0.0, 1.0, 0.0, 0.0, 0.0, 1.0, 0.0, 0.0, 0.0, 1.0, 0.0, 0.0, 0.0, 1.0, 0.0, 0.0, 0.0, 1.0, 0.0, 0.0, 0.0, 1.0, 0.0, 0.0, 0.0, 1.0, 0.0, 0.0, 0.0, 1.0, 0.0, 0.0, 0.0, 1.0, 0.0, 0.0, 0.0, 1.0, 0.0, 0.0, 0.0, 1.0, 0.0, 0.0, 0.0, 1.0, 0.0, 0.0, 0.0, 1.0, 0.0, 0.0, 0.0, 1.0, 0.0, 0.0, 0.0, 1.0, 0.0, 0.0, 0.0, 1.0, 0.0, 0.0, 0.0, 1.0, 0.0, 0.0, 0.0, 1.0, 0.0, 0.0, 0.0, 1.0, 0.0, 0.0, 0.0, 1.0, 0.0, 0.0, 0.0, 1.0, 0.0, 0.0, 0.0, 1.0, 0.0, 0.0, 0.0, 1.0, 0.0, 0.0, 0.0, 1.0, 0.0, 0.0, 0.0, 1.0, 0.0, 0.0, 0.0, 1.0, 0.0, 0.0, 0.0, 1.0, 0.0, 0.0, 0.0, 1.0, 0.0, 0.0, 0.0, 1.0, 0.0, 0.0, 0.0, 1.0, 0.0, 0.0, 0.0, 1.0, 0.0, 0.0, 0.0, 1.0, 0.0, 0.0, 0.0, 1.0, 0.0, 0.0, 0.0, 1.0, 0.0, 0.0, 0.0, 1.0, 0.0, 0.0, 0.0, 1.0, 0.0, 0.0, 0.0, 1.0, 0.0, 0.0, 0.0, 1.0, 0.0, 0.0, 0.0, 1.0, 0.0, 0.0, 0.0, 1.0, 0.0, 0.0, 0.0, 1.0, 0.0, 0.0, 0.0, 1.0, 0.0, 0.0, 0.0, 1.0, 0.0, 0.0, 0.0, 1.0, 0.0, 0.0, 0.0, 1.0, 0.0, 0.0, 0.0, 1.0, 0.0, 0.0, 0.0, 1.0, 0.0, 0.0, 0.0, 1.0, 0.0, 0.0, 0.0, 1.0, 0.0, 0.0, 0.0, 1.0, 0.0, 0.0, 0.0, 1.0, 0.0, 0.0, 0.0, 1.0, 0.0, 0.0, 0.0, 1.0, 0.0, 0.0, 0.0, 1.0, 0.0, 0.0, 0.0, 1.0, 0.0, 0.0, 0.0, 1.0, 0.0, 0.0, 0.0, 1.0, 0.0, 0.0, 0.0, 1.0, 0.0, 0.0, 0.0, 1.0, 0.0, 0.0, 0.0, 1.0, 0.0, 0.0, 0.0, 1.0, 0.0, 0.0, 0.0, 1.0, 0.0, 0.0, 0.0, 1.0, 0.0, 0.0, 0.0, 1.0, 0.0, 0.0, 0.0, 1.0, 0.0, 0.0, 0.0, 1.0, 0.0, 0.0, 0.0, 1.0, 0.0, 0.0, 0.0, 1.0, 0.0, 0.0, 0.0, 1.0, 0.0, 0.0, 0.0, 1.0, 0.0, 0.0, 0.0, 1.0, 0.0, 0.0, 0.0, 1.0, 0.0, 0.0, 0.0, 1.0, 0.0, 0.0, 0.0, 1.0, 0.0, 0.0, 0.0, 1.0, 0.0, 0.0, 0.0, 1.0, 0.0, 0.0, 0.0, 1.0, 0.0, 0.0, 0.0, 1.0, 0.0, 0.0, 0.0, 1.0, 0.0, 0.0, 0.0, 1.0, 0.0, 0.0, 0.0, 1.0, 0.0, 0.0, 0.0, 1.0, 0.0, 0.0, 0.0, 1.0, 0.0, 0.0, 0.0, 1.0, 0.0, 0.0, 0.0, 1.0, 0.0, 0.0, 0.0, 1.0, 0.0, 0.0, 0.0, 1.0, 0.0, 0.0, 0.0, 1.0, 0.0, 0.0, 0.0, 1.0, 0.0, 0.0, 0.0, 1.0, 0.0, 0.0, 0.0, 1.0, 0.0, 0.0, 0.0, 1.0, 0.0, 0.0, 0.0, 1.0, 0.0, 0.0, 0.0, 1.0, 0.0, 0.0, 0.0, 1.0, 0.0, 0.0, 0.0, 1.0, 0.0, 0.0, 0.0, 1.0, 0.0, 0.0, 0.0, 1.0, 0.0, 0.0, 0.0, 1.0, 0.0, 0.0, 0.0, 1.0, 0.0, 0.0, 0.0, 1.0, 0.0, 0.0, 0.0, 1.0, 0.0, 0.0, 0.0, 1.0, 0.0, 0.0, 0.0, 1.0])
me_skatoysred_w_188.use_remesh_preserve_volume = False
me_skatoysred_w_188.use_remesh_preserve_attributes = False
me_skatoysred_w_188.use_mirror_vertex_groups = False
me_skatoysred_w_188.update()

# ---- objects
ob_skatoysred_w_188 = bpy.data.objects.new('skatoysred.w.188', me_skatoysred_w_188)

# ---- transforms, parenting, visibility, modifiers, constraints
ob_skatoysred_w_188.location = (125.0, 0.0, 0.0)
ob_skatoysred_w_188.lineart.crease_threshold = 0.0

# ---- collection membership
col_collection_1.objects.link(ob_skatoysred_w_188)

# ---- scene / render settings (as saved in the file)
scene.frame_start = 1; scene.frame_end = 250; scene.frame_set(33)
scene.render.engine = 'BLENDER_EEVEE_NEXT'
scene.render.resolution_percentage = 50
scene.render.dither_intensity = 0.0
scene.cycles.use_denoising = False
scene.cycles.samples = 128
scene.cycles.sampling_pattern = 'TABULATED_SOBOL'
scene.cycles.use_adaptive_sampling = False
scene.cycles.use_light_tree = False
scene.cycles.blur_glossy = 0.0
scene.cycles.sample_clamp_indirect = 0.0
scene.view_settings.view_transform = 'Standard'
bpy.context.view_layer.update()

# ---- added for rendering (the .blend has no active camera and no usable light): camera, sun
cam_auto = bpy.data.cameras.new('AutoCamera')
cam_auto.lens = 50.0
cam_auto.sensor_width = 36.0
cam_auto.clip_end = 1000.0
ob_auto_camera = bpy.data.objects.new('AutoCamera', cam_auto)
scene.collection.objects.link(ob_auto_camera)
ob_auto_camera.location = (286.12, -187.916, 32.8102)
ob_auto_camera.rotation_euler = (1.09748, -7.21219e-08, 0.694738)
scene.camera = ob_auto_camera
light_auto_sun = bpy.data.lights.new('AutoSun', 'SUN')
light_auto_sun.energy = 3.0
light_auto_sun.angle = 0.0523599
ob_auto_sun = bpy.data.objects.new('AutoSun', light_auto_sun)
scene.collection.objects.link(ob_auto_sun)
ob_auto_sun.rotation_euler = (0.872665, 0.174533, 0.523599)
bpy.context.view_layer.update()
